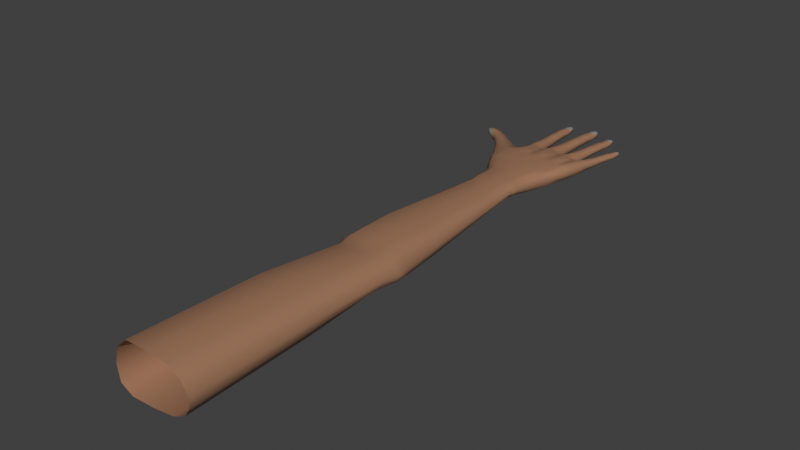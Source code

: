 # Source: hands-002.blend  (saved by Blender 3.0.42; exported with 4.5.12 LTS)
import bpy
from mathutils import Matrix  # noqa: F401  (used for matrix-valued properties, if any)

bpy.ops.wm.read_factory_settings(use_empty=True)
scene = bpy.context.scene
scene.name = 'Scene'

# ---- collections
col_collection = bpy.data.collections.new('Collection'); scene.collection.children.link(col_collection)

# ---- materials (node trees are filled in below, after node groups)
mat_skin = bpy.data.materials.new('skin')
mat_skin.use_transparent_shadow = False
mat_nail = bpy.data.materials.new('nail')
mat_nail.use_transparent_shadow = False

# ---- material node trees
mat_skin.use_nodes = True; mat_skin.node_tree.nodes.clear()
_N = mat_skin.node_tree.nodes; _L = mat_skin.node_tree.links
n0 = _N.new('ShaderNodeBsdfPrincipled'); n0.name = 'Principled BSDF'; n0.location = (10, 300)
n0.distribution = 'GGX'
n0.subsurface_method = 'RANDOM_WALK_SKIN'
n0.inputs[0].default_value = (0.3707, 0.189, 0.1081, 1.0)
n0.inputs[3].default_value = 1.45
n0.inputs[27].default_value = (0.0, 0.0, 0.0, 1.0)
n0.inputs[28].default_value = 1.0
n1 = _N.new('ShaderNodeOutputMaterial'); n1.name = 'Material Output'; n1.location = (300, 300)
_L.new(n0.outputs[0], n1.inputs[0])
n1.is_active_output = True
mat_nail.use_nodes = True; mat_nail.node_tree.nodes.clear()
_N = mat_nail.node_tree.nodes; _L = mat_nail.node_tree.links
n0 = _N.new('ShaderNodeBsdfPrincipled'); n0.name = 'Principled BSDF'; n0.location = (10, 300)
n0.distribution = 'GGX'
n0.subsurface_method = 'RANDOM_WALK_SKIN'
n0.inputs[0].default_value = (0.2738, 0.2738, 0.2738, 1.0)
n0.inputs[3].default_value = 1.45
n0.inputs[27].default_value = (0.0, 0.0, 0.0, 1.0)
n0.inputs[28].default_value = 1.0
n1 = _N.new('ShaderNodeOutputMaterial'); n1.name = 'Material Output'; n1.location = (300, 300)
_L.new(n0.outputs[0], n1.inputs[0])
n1.is_active_output = True

# ---- world
world_world = bpy.data.worlds.new('World'); scene.world = world_world
world_world.use_nodes = True; world_world.node_tree.nodes.clear()
_N = world_world.node_tree.nodes; _L = world_world.node_tree.links
n0 = _N.new('ShaderNodeOutputWorld'); n0.name = 'World Output'; n0.location = (300, 300)
n1 = _N.new('ShaderNodeBackground'); n1.name = 'Background'; n1.location = (10, 300)
n1.inputs[0].default_value = (0.05088, 0.05088, 0.05088, 1.0)
_L.new(n1.outputs[0], n0.inputs[0])
n0.is_active_output = True
world_world.color = (0.05088, 0.05088, 0.05088)
world_world.use_sun_shadow = False
world_world.sun_shadow_jitter_overblur = 0.0

# ---- meshes
me_plane = bpy.data.meshes.new('Plane')
me_plane.from_pydata([(0.3573, 0.6129, 0.003945), (0.3593, 0.6158, 0.004816), (0.3569, 0.6041, 0.004413), (0.3687, 0.6137, 0.004624), (0.3688, 0.604, 0.004413), (0.3628, 0.6026, 0.006527), (0.3632, 0.619, 0.00313), (0.3633, 0.6177, -0.0003795), (0.3634, 0.5872, -0.004379), (0.3636, 0.5626, -0.00452), (0.3651, 0.5163, -0.00711), (0.3634, 0.5771, -0.004927), (0.3628, 0.5906, 0.007451), (0.363, 0.5879, 0.00778), (0.3643, 0.5632, 0.00916), (0.3645, 0.5593, 0.00879), (0.3661, 0.5014, -0.01058), (0.3683, 0.4331, -0.01644), (0.3556, 0.5882, 0.003984), (0.3701, 0.5881, 0.003984), (0.3711, 0.5778, 0.004009), (0.3548, 0.5664, 0.004062), (0.355, 0.5634, 0.004122), (0.3723, 0.5606, 0.004068), (0.3551, 0.5443, 0.003796), (0.3736, 0.5442, 0.003796), (0.3774, 0.5151, 0.004229), (0.3542, 0.5025, 0.004404), (0.3786, 0.4998, 0.01118), (0.3669, 0.6163, 0.004816), (0.3633, 0.6176, 0.005181), (0.3663, 0.6031, 0.005738), (0.3591, 0.6031, 0.005738), (0.3629, 0.6067, 0.006288), (0.3632, 0.6189, 0.001503), (0.3633, 0.6123, -0.003116), (0.3629, 0.6001, -0.004887), (0.3643, 0.5449, -0.006317), (0.3631, 0.5855, 0.007638), (0.3636, 0.5767, 0.008106), (0.3641, 0.567, 0.008677), (0.3655, 0.5434, 0.009769), (0.3669, 0.5208, 0.01227), (0.3673, 0.5149, 0.01364), (0.3675, 0.5107, 0.01382), (0.368, 0.4997, 0.01408), (0.3691, 0.4753, 0.01692), (0.3701, 0.4578, 0.0183), (0.3692, 0.4308, 0.01706), (0.3662, 0.479, -0.01429), (0.3672, 0.459, -0.01552), (0.3551, 0.5779, 0.004009), (0.3721, 0.5663, 0.004062), (0.3723, 0.5633, 0.004122), (0.355, 0.5607, 0.004068), (0.3549, 0.5202, 0.004168), (0.376, 0.5208, 0.004168), (0.3548, 0.5156, 0.004229), (0.3547, 0.5126, 0.004176), (0.3784, 0.5111, 0.004189), (0.3583, 0.59, 0.00677), (0.3582, 0.5857, 0.006835), (0.3583, 0.5769, 0.007137), (0.3596, 0.5204, 0.009474), (0.3596, 0.5151, 0.01025), (0.3596, 0.5108, 0.01038), (0.3583, 0.5881, 0.006918), (0.3584, 0.5671, 0.007474), (0.3585, 0.5633, 0.007754), (0.3587, 0.5595, 0.007536), (0.3591, 0.5436, 0.007994), (0.3596, 0.5013, 0.01037), (0.3692, 0.5671, 0.007474), (0.3732, 0.5204, 0.009474), (0.3745, 0.5108, 0.01039), (0.3673, 0.59, 0.00677), (0.3675, 0.588, 0.006918), (0.3676, 0.5857, 0.006835), (0.3684, 0.5769, 0.007137), (0.3694, 0.5633, 0.007754), (0.3696, 0.5595, 0.007536), (0.3711, 0.5436, 0.007994), (0.374, 0.5151, 0.01025), (0.3758, 0.5161, -0.003687), (0.3809, 0.4783, -0.01078), (0.3713, 0.5453, -0.003387), (0.37, 0.563, -0.002207), (0.3693, 0.5775, -0.002424), (0.3687, 0.5877, -0.002088), (0.358, 0.5876, -0.002088), (0.3569, 0.5159, -0.003651), (0.3575, 0.5774, -0.002424), (0.3572, 0.5629, -0.002207), (0.3573, 0.5452, -0.003387), (0.3563, 0.5023, -0.005331), (0.3684, 0.5997, -0.002341), (0.3573, 0.5997, -0.002341), (0.3676, 0.6116, -0.001512), (0.3582, 0.6116, -0.001512), (0.3673, 0.6161, 0.0006263), (0.3584, 0.6161, 0.0006263), (0.3671, 0.6171, 0.002532), (0.3587, 0.6171, 0.002532), (0.3975, 0.6222, 0.004483), (0.3998, 0.6252, 0.004992), (0.3961, 0.6138, 0.004237), (0.4086, 0.6213, 0.004392), (0.4081, 0.6128, 0.003992), (0.4015, 0.6117, 0.006761), (0.4039, 0.628, 0.003176), (0.4038, 0.6267, -0.0006037), (0.4015, 0.5938, -0.004912), (0.3996, 0.5674, -0.005063), (0.397, 0.5173, -0.007853), (0.4005, 0.581, -0.005607), (0.4011, 0.5975, 0.007831), (0.401, 0.5946, 0.008185), (0.4004, 0.568, 0.009673), (0.4003, 0.5638, 0.009274), (0.3969, 0.5009, -0.01159), (0.3969, 0.4261, -0.01316), (0.3931, 0.5955, 0.004097), (0.4086, 0.5943, 0.004097), (0.4089, 0.5812, 0.004129), (0.3905, 0.5721, 0.004182), (0.3904, 0.569, 0.004246), (0.4088, 0.5647, 0.004187), (0.3885, 0.5446, 0.003948), (0.4088, 0.5432, 0.003948), (0.4097, 0.5159, 0.004362), (0.4176, 0.4981, 0.0119), (0.4071, 0.6243, 0.004992), (0.4038, 0.6265, 0.005386), (0.4055, 0.6118, 0.005868), (0.3974, 0.6124, 0.005868), (0.4034, 0.6223, 0.006211), (0.4039, 0.6279, 0.001424), (0.4035, 0.6208, -0.003552), (0.402, 0.6077, -0.005459), (0.3985, 0.5442, -0.00716), (0.4009, 0.5921, 0.008033), (0.4007, 0.5808, 0.008627), (0.4005, 0.5721, 0.009153), (0.3998, 0.5429, 0.01059), (0.3994, 0.522, 0.01302), (0.3992, 0.5156, 0.0145), (0.3991, 0.5111, 0.01479), (0.3989, 0.5, 0.0155), (0.3986, 0.4733, 0.01774), (0.3982, 0.4543, 0.01913), (0.3969, 0.426, 0.01779), (0.3957, 0.4775, -0.01526), (0.3952, 0.4558, -0.01285), (0.4638, 0.5636, 0.005144), (0.4676, 0.5624, 0.00616), (0.3915, 0.5826, 0.004129), (0.409, 0.5705, 0.004182), (0.409, 0.5675, 0.004246), (0.3902, 0.5661, 0.004187), (0.3871, 0.5225, 0.004296), (0.4091, 0.5221, 0.004296), (0.3861, 0.5172, 0.004362), (0.3848, 0.5106, 0.004287), (0.4106, 0.5098, 0.004305), (0.3962, 0.5973, 0.007097), (0.3957, 0.5926, 0.007167), (0.3949, 0.5815, 0.007552), (0.3916, 0.523, 0.01001), (0.391, 0.5164, 0.01085), (0.3907, 0.5118, 0.01109), (0.396, 0.5952, 0.007256), (0.3943, 0.5727, 0.007856), (0.3942, 0.5686, 0.008158), (0.3941, 0.5645, 0.007924), (0.3928, 0.5436, 0.008581), (0.3863, 0.4992, 0.01193), (0.406, 0.5718, 0.007856), (0.4062, 0.522, 0.01001), (0.4066, 0.5107, 0.01109), (0.4059, 0.5966, 0.007097), (0.4059, 0.5945, 0.007256), (0.4058, 0.5919, 0.007167), (0.406, 0.5807, 0.007552), (0.4059, 0.5677, 0.008158), (0.4058, 0.5637, 0.007924), (0.4059, 0.5427, 0.008581), (0.4064, 0.5154, 0.01085), (0.4101, 0.4988, 0.01223), (0.4079, 0.516, -0.004049), (0.4106, 0.4772, -0.008994), (0.4062, 0.5441, -0.003902), (0.4065, 0.5674, -0.002571), (0.4069, 0.581, -0.00287), (0.4072, 0.594, -0.002444), (0.3957, 0.5947, -0.002444), (0.388, 0.5173, -0.004091), (0.394, 0.5819, -0.00287), (0.3927, 0.5682, -0.002571), (0.3909, 0.5451, -0.003902), (0.4078, 0.6069, -0.002716), (0.396, 0.6078, -0.002716), (0.408, 0.6198, -0.001824), (0.3979, 0.6205, -0.001824), (0.4085, 0.6232, 0.0004797), (0.3983, 0.6244, 0.0004797), (0.4081, 0.6238, 0.002532), (0.3984, 0.6254, 0.002532), (0.4339, 0.6077, 0.004956), (0.4355, 0.6106, 0.00476), (0.4333, 0.6028, 0.00514), (0.4436, 0.6059, 0.004286), (0.4427, 0.6011, 0.004484), (0.4377, 0.6008, 0.006461), (0.4399, 0.6128, 0.003115), (0.4398, 0.6116, -0.0003087), (0.4361, 0.582, -0.004211), (0.4331, 0.5582, -0.004349), (0.4281, 0.5133, -0.006876), (0.4347, 0.5718, -0.004778), (0.4359, 0.5854, 0.007331), (0.4357, 0.5827, 0.007652), (0.4339, 0.5587, 0.008998), (0.4335, 0.5548, 0.008637), (0.4272, 0.4984, -0.01009), (0.4205, 0.4225, -0.008814), (0.4285, 0.5839, 0.003949), (0.4427, 0.5821, 0.003949), (0.4424, 0.5717, 0.003974), (0.425, 0.5628, 0.004025), (0.4247, 0.56, 0.004082), (0.4414, 0.5552, 0.00403), (0.422, 0.5396, 0.003779), (0.4406, 0.5373, 0.003779), (0.4396, 0.5113, 0.004188), (0.4437, 0.4954, 0.01073), (0.4429, 0.6093, 0.00476), (0.4398, 0.6114, 0.005117), (0.441, 0.6004, 0.005713), (0.4352, 0.6014, 0.005713), (0.4391, 0.6094, 0.00565), (0.4399, 0.6127, 0.001528), (0.4392, 0.6063, -0.002979), (0.4372, 0.5946, -0.004706), (0.431, 0.539, -0.005982), (0.4355, 0.5804, 0.007514), (0.4348, 0.5717, 0.007997), (0.4341, 0.5624, 0.008527), (0.4321, 0.5376, 0.009586), (0.4305, 0.5174, 0.01203), (0.43, 0.5117, 0.01337), (0.4297, 0.5076, 0.01362), (0.429, 0.4977, 0.01388), (0.4279, 0.473, 0.01666), (0.426, 0.4559, 0.01804), (0.4213, 0.4287, 0.01682), (0.4254, 0.477, -0.01217), (0.4218, 0.4574, -0.01081), (0.4626, 0.564, 0.001919), (0.4716, 0.5618, 0.004892), (0.4266, 0.5723, 0.003974), (0.4419, 0.5607, 0.004025), (0.4417, 0.5579, 0.004082), (0.4244, 0.5574, 0.00403), (0.4195, 0.5174, 0.004128), (0.44, 0.5151, 0.004128), (0.4187, 0.5135, 0.004188), (0.4179, 0.5088, 0.004135), (0.4396, 0.507, 0.004135), (0.4314, 0.5853, 0.006666), (0.4308, 0.5812, 0.00673), (0.4296, 0.5719, 0.007043), (0.4235, 0.5187, 0.009304), (0.4226, 0.5127, 0.01006), (0.4221, 0.5086, 0.01027), (0.4312, 0.5834, 0.006811), (0.4285, 0.5632, 0.007353), (0.4282, 0.5594, 0.007626), (0.4279, 0.5558, 0.007414), (0.4258, 0.5385, 0.007843), (0.4392, 0.5619, 0.007353), (0.4367, 0.5172, 0.009304), (0.4365, 0.507, 0.01027), (0.4402, 0.5843, 0.006666), (0.4401, 0.5824, 0.006811), (0.44, 0.5801, 0.00673), (0.4396, 0.5716, 0.007043), (0.4389, 0.5582, 0.007626), (0.4386, 0.5545, 0.007414), (0.4376, 0.5371, 0.007843), (0.4365, 0.5112, 0.01006), (0.4374, 0.4962, 0.01145), (0.4394, 0.5101, -0.003326), (0.4363, 0.4765, -0.007545), (0.438, 0.5386, -0.003133), (0.4394, 0.5578, -0.002092), (0.4405, 0.5717, -0.002324), (0.4413, 0.5819, -0.001976), (0.4308, 0.583, -0.001976), (0.4204, 0.5141, -0.003578), (0.4289, 0.5721, -0.002324), (0.4268, 0.5592, -0.002092), (0.4242, 0.54, -0.003133), (0.4426, 0.5936, -0.002222), (0.4317, 0.5949, -0.002222), (0.443, 0.6052, -0.001414), (0.4344, 0.6062, -0.001414), (0.4431, 0.6096, 0.0006726), (0.4353, 0.6106, 0.0006726), (0.4432, 0.6105, 0.002531), (0.4356, 0.6114, 0.002531), (0.4685, 0.5759, 0.00471), (0.4671, 0.5737, 0.005079), (0.4739, 0.5747, 0.004712), (0.474, 0.5718, 0.004706), (0.4694, 0.5691, 0.006048), (0.4718, 0.5774, 0.0025), (0.4716, 0.5765, 0.0001726), (0.4655, 0.5527, -0.003344), (0.4614, 0.5359, -0.003184), (0.4534, 0.5061, -0.005282), (0.4638, 0.5453, -0.003656), (0.4659, 0.5559, 0.00667), (0.4653, 0.5533, 0.006967), (0.4621, 0.5362, 0.007897), (0.4613, 0.5327, 0.007604), (0.4509, 0.4938, -0.008091), (0.4356, 0.423, -0.00954), (0.4598, 0.5551, 0.003748), (0.4711, 0.552, 0.003748), (0.4699, 0.5443, 0.003739), (0.4557, 0.5408, 0.003768), (0.4552, 0.5383, 0.003816), (0.4675, 0.5326, 0.003772), (0.4508, 0.5245, 0.00365), (0.4656, 0.5206, 0.00365), (0.4628, 0.5031, 0.003903), (0.4616, 0.4922, 0.003808), (0.4715, 0.5765, 0.004677), (0.4726, 0.5688, 0.005399), (0.4663, 0.5704, 0.005399), (0.4707, 0.5733, 0.005561), (0.4708, 0.5731, -0.001856), (0.4678, 0.5628, -0.003479), (0.458, 0.5229, -0.004786), (0.4647, 0.551, 0.006865), (0.4639, 0.5451, 0.007154), (0.4628, 0.5397, 0.007499), (0.4588, 0.5218, 0.008696), (0.4562, 0.5108, 0.01015), (0.4547, 0.5049, 0.01153), (0.4536, 0.4998, 0.01208), (0.4524, 0.4943, 0.01243), (0.4488, 0.4713, 0.0149), (0.4445, 0.4562, 0.01625), (0.4371, 0.4291, 0.01428), (0.4481, 0.4757, -0.009124), (0.4442, 0.4581, -0.009164), (0.473, 0.5616, 0.001777), (0.4577, 0.5477, 0.003739), (0.4686, 0.537, 0.003768), (0.4681, 0.5347, 0.003816), (0.4546, 0.5361, 0.003772), (0.4464, 0.5105, 0.003853), (0.4634, 0.5068, 0.003854), (0.4457, 0.5075, 0.003903), (0.4447, 0.5049, 0.00386), (0.4626, 0.5007, 0.00386), (0.4623, 0.5559, 0.00611), (0.4613, 0.5526, 0.006165), (0.4599, 0.5464, 0.006337), (0.4503, 0.5111, 0.008151), (0.4488, 0.5068, 0.00878), (0.4477, 0.5032, 0.009038), (0.4618, 0.5544, 0.006236), (0.4585, 0.5405, 0.006531), (0.4578, 0.5375, 0.006758), (0.4571, 0.5345, 0.006582), (0.4538, 0.5232, 0.007169), (0.4666, 0.5383, 0.006531), (0.4609, 0.5085, 0.008151), (0.4593, 0.4996, 0.0091), (0.4695, 0.5541, 0.00611), (0.4691, 0.5525, 0.006236), (0.4688, 0.5506, 0.006165), (0.4678, 0.5443, 0.006337), (0.466, 0.5353, 0.006758), (0.4653, 0.5323, 0.006582), (0.4632, 0.5208, 0.007169), (0.46, 0.504, 0.00878), (0.4583, 0.4928, 0.009928), (0.46, 0.5043, -0.00248), (0.4583, 0.4931, -0.003873), (0.4636, 0.5218, -0.00231), (0.4663, 0.5349, -0.00131), (0.4685, 0.5444, -0.001578), (0.47, 0.552, -0.001401), (0.4615, 0.5541, -0.001401), (0.4453, 0.5082, -0.002654), (0.4594, 0.5468, -0.001578), (0.4567, 0.5375, -0.00131), (0.4526, 0.5245, -0.00231), (0.4719, 0.5615, -0.001416), (0.4636, 0.5636, -0.001416), (0.4731, 0.5718, -0.0005713), (0.4674, 0.5738, -0.0006216), (0.474, 0.5754, 0.002531), (0.4687, 0.5767, 0.002531), (0.2642, 0.5351, -0.01095), (0.2587, 0.5359, -0.007911), (0.2719, 0.5293, -0.01011), (0.2635, 0.5347, 0.00273), (0.2722, 0.5292, 0.002581), (0.2724, 0.5246, -0.004059), (0.2582, 0.5399, -0.00355), (0.2612, 0.5435, -0.003491), (0.2916, 0.5322, -0.00315), (0.313, 0.5162, -0.002994), (0.3408, 0.4965, -0.001117), (0.3029, 0.5251, -0.003177), (0.3277, 0.5055, -0.002083), (0.2811, 0.5192, -0.004027), (0.2838, 0.5161, -0.003754), (0.2994, 0.4969, -0.002139), (0.3022, 0.4932, -0.001895), (0.311, 0.4792, -0.0004594), (0.35, 0.4951, -0.0002227), (0.2865, 0.523, -0.01249), (0.2775, 0.532, -0.0124), (0.2865, 0.5229, 0.004787), (0.2963, 0.5159, 0.006114), (0.3037, 0.5081, -0.01326), (0.3057, 0.506, -0.01315), (0.3083, 0.5034, 0.007446), (0.319, 0.491, -0.01253), (0.3307, 0.477, -0.01208), (0.3307, 0.4769, 0.01133), (0.3363, 0.4707, 0.01274), (0.3481, 0.462, -0.01332), (0.3432, 0.4654, 0.01409), (0.2587, 0.5359, 0.0007545), (0.2571, 0.5363, -0.003457), (0.2725, 0.5258, 0.0008256), (0.2739, 0.5257, -0.009154), (0.264, 0.5302, -0.003725), (0.2588, 0.5413, -0.003546), (0.2693, 0.5448, -0.003604), (0.2834, 0.5393, -0.003619), (0.2856, 0.5141, -0.003631), (0.2913, 0.5078, -0.003007), (0.2968, 0.5008, -0.002416), (0.321, 0.4618, 0.0008188), (0.3264, 0.4515, 0.001475), (0.3306, 0.4402, 0.001875), (0.3366, 0.429, 0.002034), (0.2671, 0.5382, -0.01134), (0.2963, 0.516, -0.01309), (0.3034, 0.5084, 0.007175), (0.3058, 0.5059, 0.007416), (0.3078, 0.5039, -0.01312), (0.3191, 0.491, 0.009356), (0.3399, 0.4677, -0.01396), (0.2824, 0.5196, -0.009421), (0.2861, 0.5158, -0.009564), (0.2923, 0.5097, -0.009487), (0.3232, 0.4657, -0.007793), (0.329, 0.4562, -0.008808), (0.3338, 0.4449, -0.01052), (0.2843, 0.5177, -0.009457), (0.2981, 0.5027, -0.009332), (0.3009, 0.4991, -0.009132), (0.3037, 0.4957, -0.008944), (0.3128, 0.482, -0.008019), (0.3407, 0.4333, -0.01157), (0.2981, 0.5027, 0.003932), (0.3232, 0.4656, 0.007952), (0.3348, 0.445, 0.01008), (0.2825, 0.5196, 0.001445), (0.2843, 0.5177, 0.001748), (0.2862, 0.5158, 0.001982), (0.2923, 0.5097, 0.003009), (0.3009, 0.499, 0.004214), (0.3037, 0.4957, 0.004401), (0.3129, 0.482, 0.006186), (0.329, 0.4562, 0.009141), (0.3411, 0.4318, 0.01056), (0.3494, 0.4906, 0.008427), (0.3391, 0.4894, 0.008081), (0.3258, 0.5017, 0.006059), (0.3112, 0.5138, 0.004594), (0.3007, 0.5228, 0.003786), (0.2901, 0.5297, 0.003062), (0.2902, 0.5297, -0.009704), (0.3446, 0.4874, -0.009875), (0.3534, 0.4935, 0.008147), (0.3008, 0.5228, -0.01033), (0.3113, 0.5137, -0.0106), (0.3258, 0.5017, -0.01011), (0.3388, 0.4912, -0.009717), (0.3526, 0.4831, -0.009427), (0.2811, 0.5365, 0.002279), (0.2813, 0.5358, -0.01008), (0.2687, 0.542, 0.002034), (0.2687, 0.542, -0.009428), (0.2623, 0.5412, 0.001711), (0.2623, 0.5412, -0.009268), (0.2598, 0.5393, 0.0009764), (0.2599, 0.5393, -0.00833), (0.4584, 0.4708, 0.00404), (0.4555, 0.4535, 0.004058), (0.4452, 0.4259, 0.00406), (0.4342, 0.3946, 0.00406), (0.4317, 0.3655, 0.005517), (0.3437, 0.4155, 0.002034), (0.3608, 0.3655, 0.002034), (0.3551, 0.4616, 0.01537), (0.3838, 0.4743, 0.01436), (0.3841, 0.456, 0.01575), (0.4132, 0.4731, 0.01423), (0.4124, 0.4551, 0.01562), (0.4383, 0.4725, 0.01281), (0.4349, 0.4566, 0.01418), (0.3773, 0.4748, 0.01523), (0.3905, 0.4738, 0.01684), (0.4066, 0.4732, 0.01677), (0.4199, 0.4731, 0.01627), (0.4337, 0.4729, 0.01549), (0.4428, 0.472, 0.01469), (0.4561, 0.4706, 0.01238), (0.4531, 0.4538, 0.01214), (0.3592, 0.4753, 0.01534), (0.3525, 0.4625, 0.01547), (0.3499, 0.4352, 0.01375), (0.3835, 0.4285, 0.01729), (0.4103, 0.4267, 0.01716), (0.4301, 0.4293, 0.01572), (0.4434, 0.4274, 0.01214), (0.3495, 0.4154, 0.01082), (0.3586, 0.3923, 0.002034), (0.372, 0.3979, 0.0164), (0.3959, 0.3956, 0.01714), (0.4192, 0.3964, 0.01617), (0.4325, 0.3964, 0.01252), (0.4274, 0.3655, 0.01204), (0.3745, 0.3655, 0.01676), (0.3617, 0.3933, 0.0108), (0.3638, 0.3655, 0.01082), (0.3965, 0.3655, 0.01714), (0.4159, 0.3655, 0.01617), (0.4554, 0.4723, -0.004027), (0.4511, 0.4546, -0.003366), (0.4329, 0.4586, -0.008302), (0.3813, 0.5092, 0.00424), (0.4097, 0.4566, -0.009381), (0.3812, 0.4574, -0.01663), (0.4426, 0.4245, -0.005713), (0.3721, 0.3928, -0.01322), (0.3964, 0.3933, -0.009424), (0.4148, 0.3929, -0.01111), (0.4281, 0.3935, -0.008493), (0.4334, 0.3939, -0.004257), (0.3746, 0.3655, -0.009469), (0.3966, 0.3655, -0.007968), (0.4158, 0.3655, -0.005718), (0.4259, 0.3655, -0.003664), (0.4302, 0.3655, 0.0001769), (0.3631, 0.3924, -0.007117), (0.3634, 0.3655, -0.006064), (0.3679, 0.414, -0.0144), (0.3499, 0.416, -0.01051), (0.4316, 0.3592, 0.005565), (0.361, 0.3534, 0.001985), (0.4273, 0.3589, 0.01227), (0.3746, 0.3545, 0.01712), (0.3639, 0.3537, 0.01102), (0.3965, 0.3563, 0.0175), (0.4158, 0.3579, 0.01651), (0.3746, 0.3546, -0.009834), (0.3966, 0.3564, -0.008292), (0.4157, 0.3579, -0.006422), (0.4259, 0.3588, -0.003572), (0.4301, 0.3591, 0.0005164), (0.3636, 0.3536, -0.006336), (0.4297, 0.3502, 0.005513), (0.3631, 0.3395, 0.002038), (0.4256, 0.3498, 0.01202), (0.3759, 0.3421, 0.01673), (0.3659, 0.3397, 0.01081), (0.3966, 0.3457, 0.01714), (0.4148, 0.3488, 0.01614), (0.376, 0.3421, -0.009435), (0.3967, 0.3452, -0.008053), (0.4147, 0.3488, -0.005693), (0.4243, 0.3497, -0.003086), (0.4282, 0.3501, 0.001139), (0.3656, 0.3397, -0.006039), (0.4327, 0.3799, 0.004763), (0.3615, 0.3791, 0.002054), (0.4281, 0.3803, 0.01213), (0.3644, 0.3793, 0.0107), (0.3962, 0.3801, 0.01691), (0.4161, 0.3803, 0.01595), (0.3743, 0.3797, 0.01641), (0.4314, 0.3797, -0.002109), (0.4265, 0.3796, -0.006276), (0.4149, 0.3794, -0.008846), (0.3968, 0.3795, -0.008498), (0.3744, 0.3795, -0.0111), (0.3648, 0.3794, -0.006427), (0.4335, 0.3097, 0.004895), (0.3583, 0.3026, 0.0009257), (0.4289, 0.3093, 0.01233), (0.3728, 0.304, 0.01771), (0.3614, 0.3029, 0.01094), (0.3961, 0.3062, 0.01813), (0.4167, 0.3081, 0.01703), (0.3729, 0.304, -0.01218), (0.3963, 0.3062, -0.01047), (0.4166, 0.3081, -0.007906), (0.4274, 0.3091, -0.004929), (0.4319, 0.3095, -0.0001012), (0.3611, 0.3029, -0.008301), (0.443, 0.1668, 0.0001851), (0.3424, 0.1668, -0.006642), (0.4368, 0.1668, 0.01297), (0.3618, 0.1668, 0.02223), (0.3466, 0.1668, 0.01059), (0.393, 0.1668, 0.02295), (0.4205, 0.1668, 0.02106), (0.3619, 0.1668, -0.02918), (0.3932, 0.1668, -0.02624), (0.4204, 0.1668, -0.02183), (0.4348, 0.1668, -0.01671), (0.4408, 0.1668, -0.008408), (0.3461, 0.1668, -0.02251), (0.4503, 0.1023, 0.0001132), (0.3427, 0.09343, -0.005951), (0.4391, 0.1009, 0.01799), (0.362, 0.09343, 0.02101), (0.3469, 0.09343, 0.01014), (0.393, 0.09343, 0.02169), (0.4176, 0.09653, 0.02379), (0.3621, 0.09343, -0.027), (0.3932, 0.09343, -0.02425), (0.4179, 0.09608, -0.02382), (0.4353, 0.09957, -0.02196), (0.4458, 0.1016, -0.01221), (0.3464, 0.09343, -0.02077), (0.4547, 0.07824, 0.0009558), (0.3468, 0.07824, -0.004345), (0.4402, 0.07824, 0.01745), (0.3648, 0.07824, 0.01807), (0.3507, 0.07824, 0.009031), (0.3938, 0.07824, 0.01863), (0.4149, 0.07824, 0.02235), (0.3649, 0.07824, -0.02185), (0.394, 0.07824, -0.01956), (0.415, 0.07824, -0.02136), (0.435, 0.07824, -0.01988), (0.4488, 0.07824, -0.01059), (0.3502, 0.07824, -0.01667), (0.4498, 0.05177, 0.002872), (0.3468, 0.06109, -0.003378), (0.4384, 0.05353, 0.01779), (0.3648, 0.06109, 0.0202), (0.3507, 0.06109, 0.01069), (0.3938, 0.06109, 0.02079), (0.4175, 0.05804, 0.0225), (0.3649, 0.06109, -0.02179), (0.394, 0.06109, -0.01939), (0.417, 0.05775, -0.01905), (0.4348, 0.05397, -0.01682), (0.4456, 0.05217, -0.007825), (0.3502, 0.06109, -0.01634), (0.4503, -0.06394, 0.003434), (0.3403, -0.06394, -0.005002), (0.4425, -0.06394, 0.02025), (0.3606, -0.06394, 0.03217), (0.3447, -0.06394, 0.01718), (0.3935, -0.06394, 0.03311), (0.4231, -0.06394, 0.03067), (0.3608, -0.06394, -0.03444), (0.3937, -0.06394, -0.03361), (0.4229, -0.06394, -0.02997), (0.4396, -0.06394, -0.02121), (0.4474, -0.06394, -0.00874), (0.3442, -0.06394, -0.02544), (0.4554, -0.2567, 0.004086), (0.3354, -0.2567, -0.005424), (0.4451, -0.2567, 0.02223), (0.3576, -0.2567, 0.03529), (0.3402, -0.2567, 0.01887), (0.3933, -0.2567, 0.03632), (0.4247, -0.2567, 0.03364), (0.3577, -0.2567, -0.03755), (0.3935, -0.2567, -0.03621), (0.4265, -0.2567, -0.03132), (0.4459, -0.2567, -0.02198), (0.4539, -0.2567, -0.008753), (0.3396, -0.2567, -0.0278), (0.4742, 0.5712, 0.00153), (0.4661, 0.5732, 0.002332), (0.4368, 0.5931, 0.007013), (0.444, 0.6035, 0.002257), (0.4416, 0.5932, 0.00516), (0.4323, 0.6028, 0.001651), (0.4437, 0.5934, 0.001883), (0.4306, 0.5948, 0.002426), (0.4325, 0.5942, 0.005124), (0.4013, 0.6049, 0.007236), (0.4094, 0.6179, 0.002218), (0.4057, 0.6052, 0.006688), (0.3958, 0.6188, 0.002259), (0.4091, 0.6062, 0.001738), (0.3628, 0.5969, 0.006878), (0.3969, 0.6058, 0.006689), (0.3944, 0.6069, 0.00301), (0.3693, 0.6091, 0.00245), (0.3583, 0.5977, 0.00586), (0.3563, 0.6076, 0.001573), (0.3556, 0.5987, 0.002278), (0.3672, 0.5978, 0.005866), (0.3698, 0.5989, 0.00236), (0.3632, 0.6146, 0.005601), (0.3591, 0.6099, 0.005222), (0.3669, 0.6101, 0.005391), (0.402, 0.6157, 0.006732), (0.3989, 0.6187, 0.005829), (0.4067, 0.6182, 0.005745), (0.4382, 0.6033, 0.006192), (0.4354, 0.6061, 0.005735), (0.4415, 0.605, 0.005403), (0.2767, 0.5323, 0.004635), (0.2663, 0.5367, 0.003495), (0.4413, 0.503, -0.003183), (0.4421, 0.5037, 0.004093), (0.4135, 0.5043, -0.005003), (0.4142, 0.5056, 0.005245), (0.3814, 0.5055, -0.005727)], [(514, 438), (47, 514), (28, 71)], [(723, 33, 722), (33, 5, 31), (3, 724, 4), (33, 32, 5), (723, 0, 2), (32, 33, 723), (31, 4, 724), (96, 719, 718), (720, 19, 721), (98, 718, 100), (2, 0, 718), (717, 18, 60), (717, 719, 18), (724, 3, 29), (60, 18, 66), (61, 66, 18), (75, 76, 19), (76, 77, 19), (18, 51, 62, 61), (78, 77, 38, 39), (67, 62, 51, 21), (78, 72, 52, 20), (79, 53, 52, 72), (68, 67, 21, 22), (69, 68, 22, 54), (80, 23, 53, 79), (70, 69, 54, 24), (24, 54, 92, 93), (93, 92, 9, 37), (23, 25, 85, 86), (63, 70, 24, 55), (73, 56, 25, 81), (82, 26, 56, 73), (64, 63, 55, 57), (65, 64, 57, 58), (82, 43, 44, 74), (65, 58, 27, 71), (20, 87, 88, 19), (182, 123, 122, 181), (92, 21, 51, 91), (127, 158, 197, 198), (90, 55, 24, 93), (94, 27, 58, 90), (83, 26, 59), (85, 25, 56, 83), (81, 80, 15, 41), (15, 69, 70, 41), (86, 53, 23), (87, 20, 52, 86), (91, 89, 8, 11), (62, 39, 38, 61), (44, 65, 71, 45), (44, 43, 64, 65), (43, 42, 63, 64), (42, 41, 70, 63), (9, 86, 85, 37), (15, 14, 68, 69), (14, 40, 67, 68), (40, 39, 62, 67), (91, 51, 18, 89), (38, 13, 66, 61), (12, 60, 66, 13), (45, 28, 74, 44), (26, 82, 74, 59), (43, 82, 73, 42), (42, 73, 81, 41), (15, 80, 79, 14), (14, 79, 72, 40), (39, 40, 72, 78), (8, 88, 87, 11), (13, 38, 77, 76), (12, 13, 76, 75), (11, 87, 86, 9), (53, 86, 52), (78, 20, 19, 77), (37, 85, 83, 10), (26, 83, 56), (16, 737, 84), (16, 94, 90), (58, 57, 90), (55, 90, 57), (10, 90, 93, 37), (22, 92, 54), (21, 92, 22), (9, 92, 91, 11), (713, 720, 31), (713, 32, 717), (716, 4, 721), (716, 95, 97), (101, 3, 716), (3, 101, 29), (36, 95, 88, 8), (35, 97, 95, 36), (7, 99, 97, 35), (34, 101, 99, 7), (34, 6, 101), (29, 101, 6, 30), (1, 30, 6, 102), (34, 102, 6), (34, 7, 100, 102), (7, 35, 98, 100), (35, 36, 96, 98), (36, 8, 89, 96), (719, 2, 718), (4, 716, 3), (718, 98, 96), (718, 0, 100), (102, 100, 0), (0, 1, 102), (105, 134, 726), (103, 726, 104), (725, 108, 133), (133, 107, 727), (725, 134, 108), (726, 725, 135), (0, 723, 1), (199, 709, 712), (710, 122, 712), (107, 709, 106), (202, 711, 204), (714, 121, 164), (714, 715, 121), (727, 106, 131), (135, 727, 131), (164, 121, 170), (165, 170, 121), (179, 180, 122), (180, 181, 122), (121, 155, 166, 165), (182, 181, 140, 141), (171, 166, 155, 124), (182, 176, 156, 123), (183, 157, 156, 176), (172, 171, 124, 125), (173, 172, 125, 158), (184, 126, 157, 183), (173, 158, 127, 174), (197, 112, 139, 198), (126, 128, 190, 191), (167, 174, 127, 159), (177, 160, 128, 185), (186, 129, 160, 177), (168, 167, 159, 161), (169, 168, 161, 162), (186, 145, 146, 178), (187, 130, 736), (175, 551, 28), (123, 192, 193, 122), (285, 227, 226, 284), (197, 124, 155, 196), (231, 262, 300, 301), (195, 159, 127, 198), (188, 129, 163), (190, 128, 160, 188), (185, 184, 118, 143), (118, 173, 174, 143), (191, 157, 126), (192, 123, 156, 191), (196, 194, 111, 114), (166, 141, 140, 165), (339, 311, 700), (146, 169, 175, 147), (146, 145, 168, 169), (145, 144, 167, 168), (144, 143, 174, 167), (112, 191, 190, 139), (118, 117, 172, 173), (117, 142, 171, 172), (142, 141, 166, 171), (196, 155, 121, 194), (140, 116, 170, 165), (115, 164, 170, 116), (147, 187, 178, 146), (129, 186, 178, 163), (145, 186, 177, 144), (144, 177, 185, 143), (118, 184, 183, 117), (117, 183, 176, 142), (141, 142, 176, 182), (111, 193, 192, 114), (116, 140, 181, 180), (115, 116, 180, 179), (314, 339, 154), (114, 192, 191, 112), (157, 191, 156), (81, 25, 23, 80), (139, 190, 188, 113), (129, 188, 160), (119, 735, 189), (119, 84, 737), (162, 161, 195), (159, 195, 161), (113, 195, 198, 139), (125, 197, 158), (124, 197, 125), (112, 197, 196, 114), (321, 154, 153, 367), (708, 710, 133), (708, 134, 714), (18, 719, 89), (709, 107, 712), (105, 103, 711), (709, 199, 201), (200, 715, 711), (205, 106, 709), (106, 205, 131), (138, 199, 193, 111), (137, 201, 199, 138), (110, 203, 201, 137), (136, 205, 203, 110), (136, 109, 205), (131, 205, 109, 132), (104, 132, 109, 206), (136, 206, 109), (136, 110, 204, 206), (110, 137, 202, 204), (137, 138, 200, 202), (138, 111, 194, 200), (715, 105, 711), (711, 202, 200), (206, 204, 711), (103, 104, 206), (239, 730, 235), (728, 212, 237), (207, 729, 208), (728, 238, 212), (729, 728, 239), (237, 211, 730), (297, 225, 706), (703, 226, 705), (209, 207, 704), (211, 702, 210), (707, 225, 268), (707, 209, 706), (730, 210, 235), (268, 225, 274), (269, 274, 225), (282, 283, 226), (283, 284, 226), (225, 259, 270, 269), (285, 284, 244, 245), (275, 270, 259, 228), (285, 279, 260, 227), (286, 261, 260, 279), (276, 275, 228, 229), (277, 276, 229, 262), (287, 230, 261, 286), (277, 262, 231, 278), (300, 216, 243, 301), (230, 232, 293, 294), (271, 278, 231, 263), (280, 264, 232, 288), (289, 233, 264, 280), (272, 271, 263, 265), (273, 272, 265, 266), (289, 249, 250, 281), (290, 234, 734), (314, 154, 338), (227, 295, 296, 226), (384, 329, 328, 383), (300, 228, 259, 299), (333, 361, 399, 400), (298, 263, 231, 301), (291, 233, 267), (293, 232, 264, 291), (288, 287, 222, 247), (222, 277, 278, 247), (294, 261, 230), (295, 227, 260, 294), (299, 297, 215, 218), (270, 245, 244, 269), (327, 153, 257), (250, 273, 130, 251), (250, 249, 272, 273), (249, 248, 271, 272), (248, 247, 278, 271), (216, 294, 293, 243), (222, 221, 276, 277), (221, 246, 275, 276), (246, 245, 270, 275), (299, 259, 225, 297), (244, 220, 274, 269), (219, 268, 274, 220), (251, 290, 281, 250), (233, 289, 281, 267), (249, 289, 280, 248), (248, 280, 288, 247), (222, 287, 286, 221), (221, 286, 279, 246), (245, 246, 279, 285), (215, 296, 295, 218), (220, 244, 284, 283), (219, 220, 283, 282), (396, 257, 402), (218, 295, 294, 216), (261, 294, 260), (185, 128, 126, 184), (243, 293, 291, 217), (233, 291, 264), (223, 733, 292), (223, 189, 735), (266, 265, 298), (263, 298, 265), (217, 298, 301, 243), (229, 300, 262), (228, 300, 229), (216, 300, 299, 218), (321, 381, 258, 154), (701, 703, 237), (701, 238, 707), (703, 705, 211), (702, 211, 705), (702, 302, 304), (308, 210, 702), (210, 308, 235), (242, 302, 296, 215), (241, 304, 302, 242), (214, 306, 304, 241), (240, 308, 306, 214), (240, 213, 308), (235, 308, 213, 236), (208, 236, 213, 309), (240, 309, 213), (240, 214, 307, 309), (214, 241, 305, 307), (241, 242, 303, 305), (242, 215, 297, 303), (706, 209, 704), (302, 702, 705), (704, 305, 303), (704, 207, 307), (309, 307, 207), (207, 208, 309), (310, 340, 337), (340, 314, 338), (310, 311, 340), (340, 339, 314), (311, 339, 340), (340, 338, 313), (153, 327, 367), (337, 340, 312), (367, 327, 373), (368, 373, 327), (381, 382, 328), (382, 383, 328), (327, 358, 369, 368), (384, 383, 344, 345), (374, 369, 358, 330), (384, 378, 359, 329), (385, 360, 359, 378), (375, 374, 330, 331), (376, 375, 331, 361), (386, 332, 360, 385), (376, 361, 333, 377), (399, 318, 343, 400), (332, 334, 392, 393), (370, 377, 333, 362), (379, 363, 334, 387), (388, 335, 363, 379), (371, 370, 362, 364), (372, 371, 364, 365), (388, 349, 350, 380), (389, 336, 366, 380), (381, 328, 258), (329, 394, 395, 328), (399, 330, 358, 398), (397, 362, 333, 400), (390, 366, 336, 391), (390, 335, 366), (392, 334, 363, 390), (387, 386, 324, 347), (324, 376, 377, 347), (393, 360, 332), (394, 329, 359, 393), (398, 396, 317, 320), (369, 345, 344, 368), (350, 372, 234, 351), (350, 349, 371, 372), (349, 348, 370, 371), (348, 347, 377, 370), (318, 393, 392, 343), (324, 323, 375, 376), (323, 346, 374, 375), (346, 345, 369, 374), (398, 358, 327, 396), (344, 322, 373, 368), (321, 367, 373, 322), (351, 389, 380, 350), (335, 388, 380, 366), (349, 388, 379, 348), (348, 379, 387, 347), (324, 386, 385, 323), (323, 385, 378, 346), (345, 346, 378, 384), (317, 395, 394, 320), (322, 344, 383, 382), (321, 322, 382, 381), (312, 340, 313), (320, 394, 393, 318), (360, 393, 359), (699, 313, 258, 357), (343, 392, 390, 319), (335, 390, 363), (390, 391, 325), (325, 292, 733), (365, 364, 397), (362, 397, 364), (319, 397, 400, 343), (331, 399, 361), (330, 399, 331), (318, 399, 398, 320), (338, 258, 313), (154, 258, 338), (154, 339, 153), (699, 357, 401, 403), (257, 700, 402), (258, 328, 357), (405, 312, 699), (342, 401, 395, 317), (341, 403, 401, 342), (316, 405, 403), (315, 405, 316), (312, 405, 315, 337), (310, 337, 315, 406), (315, 316, 406), (316, 341, 404), (341, 342, 402, 404), (342, 317, 396, 402), (404, 700, 406), (404, 402, 700), (407, 443, 408), (408, 443, 440), (443, 412, 441), (410, 443, 441), (443, 442, 412), (443, 407, 442), (409, 442, 407), (410, 441, 411), (476, 428, 441), (441, 428, 411), (412, 420, 441), (412, 442, 420), (442, 426, 461), (442, 409, 427), (443, 410, 439), (440, 443, 439), (461, 426, 467), (462, 467, 426), (476, 477, 428), (477, 478, 428), (426, 455, 463, 462), (479, 478, 447, 448), (468, 463, 455, 430), (479, 473, 456, 429), (480, 457, 456, 473), (469, 468, 430, 431), (470, 469, 431, 458), (481, 432, 457, 480), (471, 470, 458, 433), (433, 458, 495, 496), (416, 488, 487, 419), (474, 435, 459, 482), (464, 471, 433, 434), (483, 436, 435, 474), (465, 464, 434, 460), (466, 465, 460), (483, 451, 452, 475), (484, 438, 475), (466, 460, 437, 472), (426, 427, 491), (429, 489, 490, 428), (482, 459, 432, 481), (495, 430, 455, 494), (479, 429, 428, 478), (517, 518, 524), (497, 496, 419, 417), (417, 425, 492), (498, 437, 460, 492), (485, 436, 438), (485, 425, 417), (486, 487, 459, 435), (423, 470, 471, 424), (488, 457, 432), (489, 429, 456, 488), (494, 491, 415, 418), (463, 448, 447, 462), (452, 466, 472, 453), (452, 451, 465, 466), (451, 450, 464, 465), (450, 424, 471, 464), (482, 481, 423, 424), (423, 422, 469, 470), (422, 449, 468, 469), (449, 448, 463, 468), (494, 455, 426, 491), (447, 421, 467, 462), (420, 461, 467, 421), (453, 484, 475, 452), (436, 483, 475, 438), (451, 483, 474, 450), (450, 474, 482, 424), (423, 481, 480, 422), (422, 480, 473, 449), (448, 449, 473, 479), (415, 490, 489, 418), (421, 447, 478, 477), (420, 421, 477, 476), (426, 442, 427), (418, 489, 488, 416), (457, 488, 456), (496, 495, 416, 419), (417, 419, 487, 486), (486, 435, 436), (27, 425, 493), (497, 417, 492), (425, 498, 492), (434, 497, 492, 460), (434, 433, 496, 497), (488, 432, 459, 487), (519, 520, 526), (431, 495, 458), (430, 495, 431), (416, 495, 494, 418), (491, 427, 500), (420, 476, 441), (420, 442, 461), (428, 490, 731), (731, 499, 732), (732, 499, 501), (505, 410, 732), (410, 505, 439), (446, 499, 490, 415), (445, 501, 499, 446), (414, 503, 501, 445), (444, 505, 503, 414), (444, 413, 505), (439, 505, 413, 440), (408, 440, 413, 506), (444, 506, 413), (444, 414, 504, 506), (414, 445, 502, 504), (445, 446, 500, 502), (446, 415, 491, 500), (409, 407, 454), (427, 409, 454), (454, 502, 500), (454, 407, 504), (506, 504, 407), (407, 408, 506), (94, 425, 27), (425, 485, 493), (425, 94, 498), (149, 148, 522), (253, 252, 524), (353, 352, 526), (516, 515, 521), (518, 517, 523), (520, 519, 525), (47, 521, 46), (516, 149, 522), (149, 523, 148), (518, 253, 524), (253, 525, 252), (520, 353, 526), (46, 521, 28, 45), (148, 147, 175, 522), (148, 523, 187, 147), (252, 251, 130, 524), (252, 525, 290, 251), (352, 351, 234, 526), (352, 353, 527), (527, 353, 528), (352, 527, 389, 351), (508, 507, 527, 528), (389, 527, 507, 336), (526, 234, 519), (525, 519, 290), (524, 130, 517), (523, 517, 187), (522, 175, 515), (521, 515, 28), (529, 47, 46), (46, 45, 71, 529), (493, 529, 71), (27, 493, 71), (47, 516, 521), (529, 438, 530), (515, 516, 522), (47, 529, 530), (253, 520, 525), (149, 518, 523), (175, 28, 515), (162, 551, 175), (187, 517, 130), (325, 733, 397), (290, 519, 234), (223, 735, 298), (530, 531, 48, 47), (438, 484, 531, 530), (438, 529, 485), (493, 485, 529), (534, 354, 353, 520), (520, 253, 254, 534), (254, 253, 518, 533), (149, 150, 533, 518), (532, 150, 149, 516), (516, 47, 48, 532), (528, 353, 354, 535), (509, 508, 528, 535), (536, 484, 453, 512), (531, 484, 536), (532, 48, 538), (533, 150, 539), (534, 254, 540), (150, 532, 539), (254, 533, 540), (354, 534, 541), (48, 531, 536), (509, 535, 541, 510), (535, 354, 541), (595, 597, 542, 511), (536, 512, 537, 544), (596, 598, 544, 537), (541, 534, 540), (540, 533, 539), (539, 532, 538), (600, 599, 546, 547), (599, 601, 543, 546), (597, 600, 547, 542), (598, 601, 538, 544), (538, 536, 544), (16, 49, 498, 94), (553, 84, 151, 152), (552, 189, 255, 256), (550, 292, 355, 356), (549, 548, 507, 508), (356, 355, 548, 549), (336, 507, 548, 391), (355, 325, 391, 548), (256, 255, 292, 550), (152, 151, 189, 552), (50, 49, 84, 553), (49, 16, 84), (151, 84, 119), (151, 119, 189), (255, 189, 223), (255, 223, 292), (355, 292, 325), (734, 365, 733), (49, 50, 437, 498), (17, 472, 437), (17, 50, 553), (17, 553, 120), (152, 120, 553), (120, 152, 552), (120, 552, 224), (256, 224, 552), (224, 256, 550), (550, 326, 224), (356, 326, 550), (509, 554, 549, 508), (326, 356, 549, 554), (120, 224, 557, 556), (326, 554, 559, 558), (224, 326, 558, 557), (556, 555, 567), (510, 559, 554, 509), (603, 602, 564, 563), (605, 604, 562, 561), (604, 603, 563, 562), (606, 605, 561, 560), (595, 602, 559, 510), (607, 606, 560, 566), (596, 607, 566, 513), (17, 120, 567), (120, 556, 567), (568, 565, 537, 512), (565, 568, 567, 555), (472, 568, 512, 453), (17, 567, 568), (50, 17, 437), (472, 17, 568), (562, 563, 579, 578), (563, 564, 580, 579), (542, 547, 575, 571), (566, 560, 576, 581), (543, 545, 573, 572), (546, 543, 572, 574), (511, 542, 571, 569), (560, 561, 577, 576), (547, 546, 574, 575), (513, 566, 581, 570), (561, 562, 578, 577), (545, 513, 570, 573), (564, 511, 569, 580), (575, 574, 587, 588), (581, 576, 589, 594), (571, 575, 588, 584), (570, 581, 594, 583), (572, 573, 586, 585), (576, 577, 590, 589), (577, 578, 591, 590), (569, 571, 584, 582), (578, 579, 592, 591), (573, 570, 583, 586), (579, 580, 593, 592), (574, 572, 585, 587), (580, 569, 582, 593), (537, 565, 607, 596), (565, 555, 606, 607), (511, 564, 602, 595), (555, 556, 605, 606), (557, 558, 603, 604), (556, 557, 604, 605), (558, 559, 602, 603), (545, 543, 601, 598), (541, 540, 600, 597), (539, 538, 601, 599), (540, 539, 599, 600), (513, 545, 598, 596), (510, 541, 597, 595), (590, 591, 617, 616), (582, 584, 610, 608), (591, 592, 618, 617), (586, 583, 609, 612), (592, 593, 619, 618), (587, 585, 611, 613), (593, 582, 608, 619), (588, 587, 613, 614), (594, 589, 615, 620), (584, 588, 614, 610), (583, 594, 620, 609), (585, 586, 612, 611), (589, 590, 616, 615), (615, 616, 629, 628), (616, 617, 630, 629), (608, 610, 623, 621), (617, 618, 631, 630), (612, 609, 622, 625), (618, 619, 632, 631), (613, 611, 624, 626), (619, 608, 621, 632), (614, 613, 626, 627), (620, 615, 628, 633), (610, 614, 627, 623), (609, 620, 633, 622), (611, 612, 625, 624), (631, 632, 645, 644), (626, 624, 637, 639), (632, 621, 634, 645), (627, 626, 639, 640), (633, 628, 641, 646), (623, 627, 640, 636), (622, 633, 646, 635), (624, 625, 638, 637), (628, 629, 642, 641), (629, 630, 643, 642), (621, 623, 636, 634), (630, 631, 644, 643), (625, 622, 635, 638), (637, 638, 651, 650), (641, 642, 655, 654), (642, 643, 656, 655), (634, 636, 649, 647), (643, 644, 657, 656), (638, 635, 648, 651), (644, 645, 658, 657), (639, 637, 650, 652), (645, 634, 647, 658), (640, 639, 652, 653), (646, 641, 654, 659), (636, 640, 653, 649), (635, 646, 659, 648), (657, 658, 671, 670), (652, 650, 663, 665), (658, 647, 660, 671), (653, 652, 665, 666), (659, 654, 667, 672), (649, 653, 666, 662), (648, 659, 672, 661), (650, 651, 664, 663), (654, 655, 668, 667), (655, 656, 669, 668), (647, 649, 662, 660), (656, 657, 670, 669), (651, 648, 661, 664), (661, 672, 685, 674), (663, 664, 677, 676), (667, 668, 681, 680), (668, 669, 682, 681), (660, 662, 675, 673), (669, 670, 683, 682), (664, 661, 674, 677), (670, 671, 684, 683), (665, 663, 676, 678), (671, 660, 673, 684), (666, 665, 678, 679), (672, 667, 680, 685), (662, 666, 679, 675), (682, 683, 696, 695), (677, 674, 687, 690), (683, 684, 697, 696), (678, 676, 689, 691), (684, 673, 686, 697), (679, 678, 691, 692), (685, 680, 693, 698), (675, 679, 692, 688), (674, 685, 698, 687), (676, 677, 690, 689), (680, 681, 694, 693), (681, 682, 695, 694), (673, 675, 688, 686), (313, 699, 312), (395, 401, 357), (311, 310, 700), (403, 405, 699), (257, 153, 700), (310, 406, 700), (387, 334, 332, 386), (153, 339, 700), (396, 327, 257), (328, 395, 357), (341, 316, 403), (406, 316, 404), (226, 296, 705), (237, 703, 211), (282, 226, 703), (219, 282, 703, 701), (212, 701, 237), (296, 302, 705), (225, 707, 706), (238, 209, 707), (706, 704, 303), (219, 701, 707, 268), (212, 238, 701), (297, 706, 303), (305, 704, 307), (304, 306, 702), (306, 308, 702), (122, 193, 712), (133, 710, 712, 107), (179, 122, 710), (115, 179, 710, 708), (108, 708, 133), (193, 199, 712), (134, 105, 715, 714), (194, 121, 715), (115, 708, 714, 164), (108, 134, 708), (194, 715, 200), (201, 203, 709), (203, 205, 709), (103, 206, 711), (32, 2, 719, 717), (95, 716, 721), (12, 713, 717, 60), (5, 32, 713), (89, 719, 96), (19, 88, 721), (31, 720, 721, 4), (75, 19, 720), (12, 75, 720, 713), (5, 713, 31), (88, 95, 721), (97, 99, 716), (99, 101, 716), (722, 724, 29), (209, 238, 729), (30, 722, 29), (33, 724, 722), (1, 722, 30), (723, 722, 1), (106, 727, 107), (132, 135, 131), (725, 133, 727), (103, 105, 726), (134, 725, 726), (2, 32, 723), (135, 725, 727), (33, 31, 724), (104, 135, 132), (726, 135, 104), (210, 730, 211), (236, 239, 235), (728, 237, 730), (239, 728, 730), (238, 728, 729), (207, 209, 729), (208, 239, 236), (729, 239, 208), (502, 454, 504), (500, 427, 454), (490, 499, 731), (411, 428, 731), (501, 503, 732), (411, 731, 732, 410), (503, 505, 732), (486, 485, 417), (485, 486, 436), (538, 48, 536), (365, 397, 733), (266, 298, 735), (162, 195, 737), (273, 266, 130), (267, 734, 733), (59, 551, 737), (163, 736, 735), (291, 267, 733), (28, 551, 59), (178, 187, 163), (291, 733, 223), (736, 266, 735), (188, 163, 735), (83, 59, 737), (551, 162, 737), (188, 735, 119), (119, 737, 195), (83, 737, 16), (74, 28, 59), (187, 736, 163), (169, 162, 175), (266, 736, 130), (281, 290, 267), (365, 734, 234), (372, 365, 234), (290, 734, 267), (319, 325, 397), (217, 291, 223), (217, 223, 298), (113, 188, 119), (113, 119, 195), (10, 83, 16), (10, 16, 90), (319, 390, 325), (288, 232, 230, 287)])
me_plane.polygons.foreach_set('use_smooth', [True] * 935)
me_plane.polygons.foreach_set('material_index', [1, 1, 1, 1, 1, 1, 1, 0, 0, 0, 0, 0, 0, 1, 0, 0, 0, 0, 0, 0, 0, 0, 0, 0, 0, 0, 0, 0, 0, 0, 0, 0, 0, 0, 0, 0, 0, 0, 0, 0, 0, 0, 0, 0, 0, 0, 0, 0, 0, 0, 0, 0, 0, 0, 0, 0, 0, 0, 0, 0, 0, 0, 0, 0, 0, 0, 0, 0, 0, 0, 0, 0, 0, 0, 0, 0, 0, 0, 0, 0, 0, 0, 0, 0, 0, 0, 0, 0, 0, 0, 0, 0, 0, 0, 0, 0, 0, 0, 0, 0, 0, 0, 0, 0, 0, 0, 0, 0, 0, 1, 1, 1, 1, 1, 1, 1, 0, 0, 0, 0, 0, 0, 1, 1, 0, 0, 0, 0, 0, 0, 0, 0, 0, 0, 0, 0, 0, 0, 0, 0, 0, 0, 0, 0, 0, 0, 0, 0, 0, 0, 0, 0, 0, 0, 0, 0, 0, 0, 0, 0, 0, 0, 0, 0, 0, 0, 0, 0, 0, 0, 0, 0, 0, 0, 0, 0, 0, 0, 0, 0, 0, 0, 0, 0, 0, 0, 0, 0, 0, 0, 0, 0, 0, 0, 0, 0, 0, 0, 0, 0, 0, 0, 0, 0, 0, 0, 0, 0, 0, 0, 0, 0, 0, 0, 0, 0, 0, 0, 0, 0, 0, 0, 1, 1, 1, 1, 1, 1, 0, 0, 0, 0, 0, 0, 1, 0, 0, 0, 0, 0, 0, 0, 0, 0, 0, 0, 0, 0, 0, 0, 0, 0, 0, 0, 0, 0, 0, 0, 0, 0, 0, 0, 0, 0, 0, 0, 0, 0, 0, 0, 0, 0, 0, 0, 0, 0, 0, 0, 0, 0, 0, 0, 0, 0, 0, 0, 0, 0, 0, 0, 0, 0, 0, 0, 0, 0, 0, 0, 0, 0, 0, 0, 0, 0, 0, 0, 0, 0, 0, 0, 0, 0, 0, 0, 0, 0, 0, 0, 0, 0, 0, 0, 0, 0, 0, 0, 0, 0, 0, 0, 0, 0, 0, 1, 1, 1, 1, 1, 1, 0, 1, 0, 0, 0, 0, 0, 0, 0, 0, 0, 0, 0, 0, 0, 0, 0, 0, 0, 0, 0, 0, 0, 0, 0, 0, 0, 0, 0, 0, 0, 0, 0, 0, 0, 0, 0, 0, 0, 0, 0, 0, 0, 0, 0, 0, 0, 0, 0, 0, 0, 0, 0, 0, 0, 0, 0, 0, 1, 0, 0, 0, 0, 0, 0, 0, 0, 0, 0, 0, 0, 0, 0, 0, 0, 0, 0, 0, 0, 0, 0, 0, 0, 0, 0, 0, 0, 0, 0, 0, 0, 1, 1, 1, 1, 1, 1, 1, 1, 0, 0, 0, 0, 0, 0, 1, 1, 0, 0, 0, 0, 0, 0, 0, 0, 0, 0, 0, 0, 0, 0, 0, 0, 0, 0, 0, 0, 0, 0, 0, 0, 0, 0, 0, 0, 0, 0, 0, 0, 0, 0, 0, 0, 0, 0, 0, 0, 0, 0, 0, 0, 0, 0, 0, 0, 0, 0, 0, 0, 0, 0, 0, 0, 0, 0, 0, 0, 0, 0, 0, 0, 0, 0, 0, 0, 0, 0, 0, 0, 0, 0, 0, 0, 0, 0, 0, 0, 0, 0, 0, 0, 0, 0, 0, 0, 0, 0, 0, 0, 0, 0, 0, 0, 0, 0, 0, 0, 0, 0, 0, 0, 0, 0, 0, 0, 0, 0, 0, 0, 0, 0, 0, 0, 0, 0, 0, 0, 0, 0, 0, 0, 0, 0, 0, 0, 0, 0, 0, 0, 0, 0, 0, 0, 0, 0, 0, 0, 0, 0, 0, 0, 0, 0, 0, 0, 0, 0, 0, 0, 0, 0, 0, 0, 0, 0, 0, 0, 0, 0, 0, 0, 0, 0, 0, 0, 0, 0, 0, 0, 0, 0, 0, 0, 0, 0, 0, 0, 0, 0, 0, 0, 0, 0, 0, 0, 0, 0, 0, 0, 0, 0, 0, 0, 0, 0, 0, 0, 0, 0, 0, 0, 0, 0, 0, 0, 0, 0, 0, 0, 0, 0, 0, 0, 0, 0, 0, 0, 0, 0, 0, 0, 0, 0, 0, 0, 0, 0, 0, 0, 0, 0, 0, 0, 0, 0, 0, 0, 0, 0, 0, 0, 0, 0, 0, 0, 0, 0, 0, 0, 0, 0, 0, 0, 0, 0, 0, 0, 0, 0, 0, 0, 0, 0, 0, 0, 0, 0, 0, 0, 0, 0, 0, 0, 0, 0, 0, 0, 0, 0, 0, 0, 0, 0, 0, 0, 0, 0, 0, 0, 0, 0, 0, 0, 0, 0, 0, 0, 0, 0, 0, 0, 0, 0, 0, 0, 0, 0, 0, 0, 0, 0, 0, 0, 0, 0, 0, 0, 0, 0, 0, 0, 0, 0, 0, 0, 0, 0, 0, 0, 0, 0, 0, 0, 0, 0, 0, 0, 0, 0, 0, 0, 0, 0, 0, 0, 0, 0, 0, 0, 0, 0, 0, 0, 0, 0, 0, 0, 0, 0, 0, 0, 0, 0, 0, 0, 0, 0, 0, 0, 0, 0, 0, 0, 0, 0, 0, 0, 0, 0, 0, 0, 0, 0, 0, 0, 0, 0, 0, 0, 0, 0, 0, 0, 0, 0, 0, 0, 0, 0, 0, 0, 0, 0, 0, 0, 0, 0, 0, 0, 0, 0, 0, 0, 0, 0, 0, 0, 1, 1, 1, 1, 1, 1, 1, 1, 1, 1, 1, 1, 1, 1, 1, 1, 1, 1, 1, 1, 1, 1, 1, 1, 0, 0, 0, 0, 0, 0, 0, 0, 0, 0, 0, 0, 0, 0, 0, 0, 0, 0, 0, 0, 0, 0, 0, 0, 0, 0, 0, 0, 0, 0, 0, 0, 0, 0, 0, 0, 0, 0, 0, 0, 0, 0, 0, 0, 0])
_uv = me_plane.uv_layers.new(name='UVMap')
_uv.uv.foreach_set('vector', [0.0, 0.0, 0.0, 0.0, 0.0, 0.0, 0.0, 0.0, 0.0, 0.0, 0.0, 0.0, 0.0, 0.0, 0.0, 0.0, 0.0, 0.0, 0.0, 0.0, 0.0, 0.0, 0.0, 0.0, 0.0, 0.0, 0.0, 0.0, 0.0, 0.0, 0.0, 0.0, 0.0, 0.0, 0.0, 0.0, 0.0, 0.0, 0.0, 0.0, 0.0, 0.0, 0.0, 0.0, 0.0, 0.0, 0.0, 0.0, 0.0, 0.0, 0.0, 0.0, 0.0, 0.0, 0.0, 0.0, 0.0, 0.0, 0.0, 0.0, 0.0, 0.0, 0.0, 0.0, 0.0, 0.0, 0.0, 0.0, 0.0, 0.0, 0.0, 0.0, 0.0, 0.0, 0.0, 0.0, 0.0, 0.0, 0.0, 0.0, 0.0, 0.0, 0.0, 0.0, 0.0, 0.0, 0.0, 0.0, 0.0, 0.0, 0.0, 0.0, 0.0, 0.0, 0.0, 0.0, 0.0, 0.0, 0.0, 0.0, 0.0, 0.0, 0.0, 0.0, 0.0, 0.0, 0.0, 0.0, 0.0, 0.0, 0.0, 0.0, 0.0, 0.0, 0.0, 0.0, 0.0, 0.0, 0.0, 0.0, 0.0, 0.0, 0.0, 0.0, 0.0, 0.0, 0.0, 0.0, 0.0, 0.0, 0.0, 0.0, 0.0, 0.0, 0.0, 0.0, 0.0, 0.0, 0.0, 0.0, 0.0, 0.0, 0.0, 0.0, 0.0, 0.0, 0.0, 0.0, 0.0, 0.0, 0.0, 0.0, 0.0, 0.0, 0.0, 0.0, 0.0, 0.0, 0.0, 0.0, 0.0, 0.0, 0.0, 0.0, 0.0, 0.0, 0.0, 0.0, 0.0, 0.0, 0.0, 0.0, 0.0, 0.0, 0.0, 0.0, 0.0, 0.0, 0.0, 0.0, 0.0, 0.0, 0.0, 0.0, 0.0, 0.0, 0.0, 0.0, 0.0, 0.0, 0.0, 0.0, 0.0, 0.0, 0.0, 0.0, 0.0, 0.0, 0.0, 0.0, 0.0, 0.0, 0.0, 0.0, 0.0, 0.0, 0.0, 0.0, 0.0, 0.0, 0.0, 0.0, 0.0, 0.0, 0.0, 0.0, 0.0, 0.0, 0.0, 0.0, 0.0, 0.0, 0.0, 0.0, 0.0, 0.0, 0.0, 0.0, 0.0, 0.0, 0.0, 0.0, 0.0, 0.0, 0.0, 0.0, 0.0, 0.0, 0.0, 0.0, 0.0, 0.0, 0.0, 0.0, 0.0, 0.0, 0.0, 0.0, 0.0, 0.0, 0.0, 0.0, 0.0, 0.0, 0.0, 0.0, 0.0, 0.0, 0.0, 0.0, 0.0, 0.0, 0.0, 0.0, 0.0, 0.0, 0.0, 0.0, 0.0, 0.0, 0.0, 0.0, 0.0, 0.0, 0.0, 0.0, 0.0, 0.0, 0.0, 0.0, 0.0, 0.0, 0.0, 0.0, 0.0, 0.0, 0.0, 0.0, 0.0, 0.0, 0.0, 0.0, 0.0, 0.0, 0.0, 0.0, 0.0, 0.0, 0.0, 0.0, 0.0, 0.0, 0.0, 0.0, 0.0, 0.0, 0.0, 0.0, 0.0, 0.0, 0.0, 0.0, 0.0, 0.0, 0.0, 0.0, 0.0, 0.0, 0.0, 0.0, 0.0, 0.0, 0.0, 0.0, 0.0, 0.0, 0.0, 0.0, 0.0, 0.0, 0.0, 0.0, 0.0, 0.0, 0.0, 0.0, 0.0, 0.0, 0.0, 0.0, 0.0, 0.0, 0.0, 0.0, 0.0, 0.0, 0.0, 0.0, 0.0, 0.0, 0.0, 0.0, 0.0, 0.0, 0.0, 0.0, 0.0, 0.0, 0.0, 0.0, 0.0, 0.0, 0.0, 0.0, 0.0, 0.0, 0.0, 0.0, 0.0, 0.0, 0.0, 0.0, 0.0, 0.0, 0.0, 0.0, 0.0, 0.0, 0.0, 0.0, 0.0, 0.0, 0.0, 0.0, 0.0, 0.0, 0.0, 0.0, 0.0, 0.0, 0.0, 0.0, 0.0, 0.0, 0.0, 0.0, 0.0, 0.0, 0.0, 0.0, 0.0, 0.0, 0.0, 0.0, 0.0, 0.0, 0.0, 0.0, 0.0, 0.0, 0.0, 0.0, 0.0, 0.0, 0.0, 0.0, 0.0, 0.0, 0.0, 0.0, 0.0, 0.0, 0.0, 0.0, 0.0, 0.0, 0.0, 0.0, 0.0, 0.0, 0.0, 0.0, 0.0, 0.0, 0.0, 0.0, 0.0, 0.0, 0.0, 0.0, 0.0, 0.0, 0.0, 0.0, 0.0, 0.0, 0.0, 0.0, 0.0, 0.0, 0.0, 0.0, 0.0, 0.0, 0.0, 0.0, 0.0, 0.0, 0.0, 0.0, 0.0, 0.0, 0.0, 0.0, 0.0, 0.0, 0.0, 0.0, 0.0, 0.0, 0.0, 0.0, 0.0, 0.0, 0.0, 0.0, 0.0, 0.0, 0.0, 0.0, 0.0, 0.0, 0.0, 0.0, 0.0, 0.0, 0.0, 0.0, 0.0, 0.0, 0.0, 0.0, 0.0, 0.0, 0.0, 0.0, 0.0, 0.0, 0.0, 0.0, 0.0, 0.0, 0.0, 0.0, 0.0, 0.0, 0.0, 0.0, 0.0, 0.0, 0.0, 0.0, 0.0, 0.0, 0.0, 0.0, 0.0, 0.0, 0.0, 0.0, 0.0, 0.0, 0.0, 0.0, 0.0, 0.0, 0.0, 0.0, 0.0, 0.0, 0.0, 0.0, 0.0, 0.0, 0.0, 0.0, 0.0, 0.0, 0.0, 0.0, 0.0, 0.0, 0.0, 0.0, 0.0, 0.0, 0.0, 0.0, 0.0, 0.0, 0.0, 0.0, 0.0, 0.0, 0.0, 0.0, 0.0, 0.0, 0.0, 0.0, 0.0, 0.0, 0.0, 0.0, 0.0, 0.0, 0.0, 0.0, 0.0, 0.0, 0.0, 0.0, 0.0, 0.0, 0.0, 0.0, 0.0, 0.0, 0.0, 0.0, 0.0, 0.0, 0.0, 0.0, 0.0, 0.0, 0.0, 0.0, 0.0, 0.0, 0.0, 0.0, 0.0, 0.0, 0.0, 0.0, 0.0, 0.0, 0.0, 0.0, 0.0, 0.0, 0.0, 0.0, 0.0, 0.0, 0.0, 0.0, 0.0, 0.0, 0.0, 0.0, 0.0, 0.0, 0.0, 0.0, 0.0, 0.0, 0.0, 0.0, 0.0, 0.0, 0.0, 0.0, 0.0, 0.0, 0.0, 0.0, 0.0, 0.0, 0.0, 0.0, 0.0, 0.0, 0.0, 0.0, 0.0, 0.0, 0.0, 0.0, 0.0, 0.0, 0.0, 0.0, 0.0, 0.0, 0.0, 0.0, 0.0, 0.0, 0.0, 0.0, 0.0, 0.0, 0.0, 0.0, 0.0, 0.0, 0.0, 0.0, 0.0, 0.0, 0.0, 0.0, 0.0, 0.0, 0.0, 0.0, 0.0, 0.0, 0.0, 0.0, 0.0, 0.0, 0.0, 0.0, 0.0, 0.0, 0.0, 0.0, 0.0, 0.0, 0.0, 0.0, 0.0, 0.0, 0.0, 0.0, 0.0, 0.0, 0.0, 0.0, 0.0, 0.0, 0.0, 0.0, 0.0, 0.0, 0.0, 0.0, 0.0, 0.0, 0.0, 0.0, 0.0, 0.0, 0.0, 0.0, 0.0, 0.0, 0.0, 0.0, 0.0, 0.0, 0.0, 0.0, 0.0, 0.0, 0.0, 0.0, 0.0, 0.0, 0.0, 0.0, 0.0, 0.0, 0.0, 0.0, 0.0, 0.0, 0.0, 0.0, 0.0, 0.0, 0.0, 0.0, 0.0, 0.0, 0.0, 0.0, 0.0, 0.0, 0.0, 0.0, 0.0, 0.0, 0.0, 0.0, 0.0, 0.0, 0.0, 0.0, 0.0, 0.0, 0.0, 0.0, 0.0, 0.0, 0.0, 0.0, 0.0, 0.0, 0.0, 0.0, 0.0, 0.0, 0.0, 0.0, 0.0, 0.0, 0.0, 0.0, 0.0, 0.0, 0.0, 0.0, 0.0, 0.0, 0.0, 0.0, 0.0, 0.0, 0.0, 0.0, 0.0, 0.0, 0.0, 0.0, 0.0, 0.0, 0.0, 0.0, 0.0, 0.0, 0.0, 0.0, 0.0, 0.0, 0.0, 0.0, 0.0, 0.0, 0.0, 0.0, 0.0, 0.0, 0.0, 0.0, 0.0, 0.0, 0.0, 0.0, 0.0, 0.0, 0.0, 0.0, 0.0, 0.0, 0.0, 0.0, 0.0, 0.0, 0.0, 0.0, 0.0, 0.0, 0.0, 0.0, 0.0, 0.0, 0.0, 0.0, 0.0, 0.0, 0.0, 0.0, 0.0, 0.0, 0.0, 0.0, 0.0, 0.0, 0.0, 0.0, 0.0, 0.0, 0.0, 0.0, 0.0, 0.0, 0.0, 0.0, 0.0, 0.0, 0.0, 0.0, 0.0, 0.0, 0.0, 0.0, 0.0, 0.0, 0.0, 0.0, 0.0, 0.0, 0.0, 0.0, 0.0, 0.0, 0.0, 0.0, 0.0, 0.0, 0.0, 0.0, 0.0, 0.0, 0.0, 0.0, 0.0, 0.0, 0.0, 0.0, 0.0, 0.0, 0.0, 0.0, 0.0, 0.0, 0.0, 0.0, 0.0, 0.0, 0.0, 0.0, 0.0, 0.0, 0.0, 0.0, 0.0, 0.0, 0.0, 0.0, 0.0, 0.0, 0.0, 0.0, 0.0, 0.0, 0.0, 0.0, 0.0, 0.0, 0.0, 0.0, 0.0, 0.0, 0.0, 0.0, 0.0, 0.0, 0.0, 0.0, 0.0, 0.0, 0.0, 0.0, 0.0, 0.0, 0.0, 0.0, 0.0, 0.0, 0.0, 0.0, 0.0, 0.0, 0.0, 0.0, 0.0, 0.0, 0.0, 0.0, 0.0, 0.0, 0.0, 0.0, 0.0, 0.0, 0.0, 0.0, 0.0, 0.0, 0.0, 0.0, 0.0, 0.0, 0.0, 0.0, 0.0, 0.0, 0.0, 0.0, 0.0, 0.0, 0.0, 0.0, 0.0, 0.0, 0.0, 0.0, 0.0, 0.0, 0.0, 0.0, 0.0, 0.0, 0.0, 0.0, 0.0, 0.0, 0.0, 0.0, 0.0, 0.0, 0.0, 0.0, 0.0, 0.0, 0.0, 0.0, 0.0, 0.0, 0.0, 0.0, 0.0, 0.0, 0.0, 0.0, 0.0, 0.0, 0.0, 0.0, 0.0, 0.0, 0.0, 0.0, 0.0, 0.0, 0.0, 0.0, 0.0, 0.0, 0.0, 0.0, 0.0, 0.0, 0.0, 0.0, 0.0, 0.0, 0.0, 0.0, 0.0, 0.0, 0.0, 0.0, 0.0, 0.0, 0.0, 0.0, 0.0, 0.0, 0.0, 0.0, 0.0, 0.0, 0.0, 0.0, 0.0, 0.0, 0.0, 0.0, 0.0, 0.0, 0.0, 0.0, 0.0, 0.0, 0.0, 0.0, 0.0, 0.0, 0.0, 0.0, 0.0, 0.0, 0.0, 0.0, 0.0, 0.0, 0.0, 0.0, 0.0, 0.0, 0.0, 0.0, 0.0, 0.0, 0.0, 0.0, 0.0, 0.0, 0.0, 0.0, 0.0, 0.0, 0.0, 0.0, 0.0, 0.0, 0.0, 0.0, 0.0, 0.0, 0.0, 0.0, 0.0, 0.0, 0.0, 0.0, 0.0, 0.0, 0.0, 0.0, 0.0, 0.0, 0.0, 0.0, 0.0, 0.0, 0.0, 0.0, 0.0, 0.0, 0.0, 0.0, 0.0, 0.0, 0.0, 0.0, 0.0, 0.0, 0.0, 0.0, 0.0, 0.0, 0.0, 0.0, 0.0, 0.0, 0.0, 0.0, 0.0, 0.0, 0.0, 0.0, 0.0, 0.0, 0.0, 0.0, 0.0, 0.0, 0.0, 0.0, 0.0, 0.0, 0.0, 0.0, 0.0, 0.0, 0.0, 0.0, 0.0, 0.0, 0.0, 0.0, 0.0, 0.0, 0.0, 0.0, 0.0, 0.0, 0.0, 0.0, 0.0, 0.0, 0.0, 0.0, 0.0, 0.0, 0.0, 0.0, 0.0, 0.0, 0.0, 0.0, 0.0, 0.0, 0.0, 0.0, 0.0, 0.0, 0.0, 0.0, 0.0, 0.0, 0.0, 0.0, 0.0, 0.0, 0.0, 0.0, 0.0, 0.0, 0.0, 0.0, 0.0, 0.0, 0.0, 0.0, 0.0, 0.0, 0.0, 0.0, 0.0, 0.0, 0.0, 0.0, 0.0, 0.0, 0.0, 0.0, 0.0, 0.0, 0.0, 0.0, 0.0, 0.0, 0.0, 0.0, 0.0, 0.0, 0.0, 0.0, 0.0, 0.0, 0.0, 0.0, 0.0, 0.0, 0.0, 0.0, 0.0, 0.0, 0.0, 0.0, 0.0, 0.0, 0.0, 0.0, 0.0, 0.0, 0.0, 0.0, 0.0, 0.0, 0.0, 0.0, 0.0, 0.0, 0.0, 0.0, 0.0, 0.0, 0.0, 0.0, 0.0, 0.0, 0.0, 0.0, 0.0, 0.0, 0.0, 0.0, 0.0, 0.0, 0.0, 0.0, 0.0, 0.0, 0.0, 0.0, 0.0, 0.0, 0.0, 0.0, 0.0, 0.0, 0.0, 0.0, 0.0, 0.0, 0.0, 0.0, 0.0, 0.0, 0.0, 0.0, 0.0, 0.0, 0.0, 0.0, 0.0, 0.0, 0.0, 0.0, 0.0, 0.0, 0.0, 0.0, 0.0, 0.0, 0.0, 0.0, 0.0, 0.0, 0.0, 0.0, 0.0, 0.0, 0.0, 0.0, 0.0, 0.0, 0.0, 0.0, 0.0, 0.0, 0.0, 0.0, 0.0, 0.0, 0.0, 0.0, 0.0, 0.0, 0.0, 0.0, 0.0, 0.0, 0.0, 0.0, 0.0, 0.0, 0.0, 0.0, 0.0, 0.0, 0.0, 0.0, 0.0, 0.0, 0.0, 0.0, 0.0, 0.0, 0.0, 0.0, 0.0, 0.0, 0.0, 0.0, 0.0, 0.0, 0.0, 0.0, 0.0, 0.0, 0.0, 0.0, 0.0, 0.0, 0.0, 0.0, 0.0, 0.0, 0.0, 0.0, 0.0, 0.0, 0.0, 0.0, 0.0, 0.0, 0.0, 0.0, 0.0, 0.0, 0.0, 0.0, 0.0, 0.0, 0.0, 0.0, 0.0, 0.0, 0.0, 0.0, 0.0, 0.0, 0.0, 0.0, 0.0, 0.0, 0.0, 0.0, 0.0, 0.0, 0.0, 0.0, 0.0, 0.0, 0.0, 0.0, 0.0, 0.0, 0.0, 0.0, 0.0, 0.0, 0.0, 0.0, 0.0, 0.0, 0.0, 0.0, 0.0, 0.0, 0.0, 0.0, 0.0, 0.0, 0.0, 0.0, 0.0, 0.0, 0.0, 0.0, 0.0, 0.0, 0.0, 0.0, 0.0, 0.0, 0.0, 0.0, 0.0, 0.0, 0.0, 0.0, 0.0, 0.0, 0.0, 0.0, 0.0, 0.0, 0.0, 0.0, 0.0, 0.0, 0.0, 0.0, 0.0, 0.0, 0.0, 0.0, 0.0, 0.0, 0.0, 0.0, 0.0, 0.0, 0.0, 0.0, 0.0, 0.0, 0.0, 0.0, 0.0, 0.0, 0.0, 0.0, 0.0, 0.0, 0.0, 0.0, 0.0, 0.0, 0.0, 0.0, 0.0, 0.0, 0.0, 0.0, 0.0, 0.0, 0.0, 0.0, 0.0, 0.0, 0.0, 0.0, 0.0, 0.0, 0.0, 0.0, 0.0, 0.0, 0.0, 0.0, 0.0, 0.0, 0.0, 0.0, 0.0, 0.0, 0.0, 0.0, 0.0, 0.0, 0.0, 0.0, 0.0, 0.0, 0.0, 0.0, 0.0, 0.0, 0.0, 0.0, 0.0, 0.0, 0.0, 0.0, 0.0, 0.0, 0.0, 0.0, 0.0, 0.0, 0.0, 0.0, 0.0, 0.0, 0.0, 0.0, 0.0, 0.0, 0.0, 0.0, 0.0, 0.0, 0.0, 0.0, 0.0, 0.0, 0.0, 0.0, 0.0, 0.0, 0.0, 0.0, 0.0, 0.0, 0.0, 0.0, 0.0, 0.0, 0.0, 0.0, 0.0, 0.0, 0.0, 0.0, 0.0, 0.0, 0.0, 0.0, 0.0, 0.0, 0.0, 0.0, 0.0, 0.0, 0.0, 0.0, 0.0, 0.0, 0.0, 0.0, 0.0, 0.0, 0.0, 0.0, 0.0, 0.0, 0.0, 0.0, 0.0, 0.0, 0.0, 0.0, 0.0, 0.0, 0.0, 0.0, 0.0, 0.0, 0.0, 0.0, 0.0, 0.0, 0.0, 0.0, 0.0, 0.0, 0.0, 0.0, 0.0, 0.0, 0.0, 0.0, 0.0, 0.0, 0.0, 0.0, 0.0, 0.0, 0.0, 0.0, 0.0, 0.0, 0.0, 0.0, 0.0, 0.0, 0.0, 0.0, 0.0, 0.0, 0.0, 0.0, 0.0, 0.0, 0.0, 0.0, 0.0, 0.0, 0.0, 0.0, 0.0, 0.0, 0.0, 0.0, 0.0, 0.0, 0.0, 0.0, 0.0, 0.0, 0.0, 0.0, 0.0, 0.0, 0.0, 0.0, 0.0, 0.0, 0.0, 0.0, 0.0, 0.0, 0.0, 0.0, 0.0, 0.0, 0.0, 0.0, 0.0, 0.0, 0.0, 0.0, 0.0, 0.0, 0.0, 0.0, 0.0, 0.0, 0.0, 0.0, 0.0, 0.0, 0.0, 0.0, 0.0, 0.0, 0.0, 0.0, 0.0, 0.0, 0.0, 0.0, 0.0, 0.0, 0.0, 0.0, 0.0, 0.0, 0.0, 0.0, 0.0, 0.0, 0.0, 0.0, 0.0, 0.0, 0.0, 0.0, 0.0, 0.0, 0.0, 0.0, 0.0, 0.0, 0.0, 0.0, 0.0, 0.0, 0.0, 0.0, 0.0, 0.0, 0.0, 0.0, 0.0, 0.0, 0.0, 0.0, 0.0, 0.0, 0.0, 0.0, 0.0, 0.0, 0.0, 0.0, 0.0, 0.0, 0.0, 0.0, 0.0, 0.0, 0.0, 0.0, 0.0, 0.0, 0.0, 0.0, 0.0, 0.0, 0.0, 0.0, 0.0, 0.0, 0.0, 0.0, 0.0, 0.0, 0.0, 0.0, 0.0, 0.0, 0.0, 0.0, 0.0, 0.0, 0.0, 0.0, 0.0, 0.0, 0.0, 0.0, 0.0, 0.0, 0.0, 0.0, 0.0, 0.0, 0.0, 0.0, 0.0, 0.0, 0.0, 0.0, 0.0, 0.0, 0.0, 0.0, 0.0, 0.0, 0.0, 0.0, 0.0, 0.0, 0.0, 0.0, 0.0, 0.0, 0.0, 0.0, 0.0, 0.0, 0.0, 0.0, 0.0, 0.0, 0.0, 0.0, 0.0, 0.0, 0.0, 0.0, 0.0, 0.0, 0.0, 0.0, 0.0, 0.0, 0.0, 0.0, 0.0, 0.0, 0.0, 0.0, 0.0, 0.0, 0.0, 0.0, 0.0, 0.0, 0.0, 0.0, 0.0, 0.0, 0.0, 0.0, 0.0, 0.0, 0.0, 0.0, 0.0, 0.0, 0.0, 0.0, 0.0, 0.0, 0.0, 0.0, 0.0, 0.0, 0.0, 0.0, 0.0, 0.0, 0.0, 0.0, 0.0, 0.0, 0.0, 0.0, 0.0, 0.0, 0.0, 0.0, 0.0, 0.0, 0.0, 0.0, 0.0, 0.0, 0.0, 0.0, 0.0, 0.0, 0.0, 0.0, 0.0, 0.0, 0.0, 0.0, 0.0, 0.0, 0.0, 0.0, 0.0, 0.0, 0.0, 0.0, 0.0, 0.0, 0.0, 0.0, 0.0, 0.0, 0.0, 0.0, 0.0, 0.0, 0.0, 0.0, 0.0, 0.0, 0.0, 0.0, 0.0, 0.0, 0.0, 0.0, 0.0, 0.0, 0.0, 0.0, 0.0, 0.0, 0.0, 0.0, 0.0, 0.0, 0.0, 0.0, 0.0, 0.0, 0.0, 0.0, 0.0, 0.0, 0.0, 0.0, 0.0, 0.0, 0.0, 0.0, 0.0, 0.0, 0.0, 0.0, 0.0, 0.0, 0.0, 0.0, 0.0, 0.0, 0.0, 0.0, 0.0, 0.0, 0.0, 0.0, 0.0, 0.0, 0.0, 0.0, 0.0, 0.0, 0.0, 0.0, 0.0, 0.0, 0.0, 0.0, 0.0, 0.0, 0.0, 0.0, 0.0, 0.0, 0.0, 0.0, 0.0, 0.0, 0.0, 0.0, 0.0, 0.0, 0.0, 0.0, 0.0, 0.0, 0.0, 0.0, 0.0, 0.0, 0.0, 0.0, 0.0, 0.0, 0.0, 0.0, 0.0, 0.0, 0.0, 0.0, 0.0, 0.0, 0.0, 0.0, 0.0, 0.0, 0.0, 0.0, 0.0, 0.0, 0.0, 0.0, 0.0, 0.0, 0.0, 0.0, 0.0, 0.0, 0.0, 0.0, 0.0, 0.0, 0.0, 0.0, 0.0, 0.0, 0.0, 0.0, 0.0, 0.0, 0.0, 0.0, 0.0, 0.0, 0.0, 0.0, 0.0, 0.0, 0.0, 0.0, 0.0, 0.0, 0.0, 0.0, 0.0, 0.0, 0.0, 0.0, 0.0, 0.0, 0.0, 0.0, 0.0, 0.0, 0.0, 0.0, 0.0, 0.0, 0.0, 0.0, 0.0, 0.0, 0.0, 0.0, 0.0, 0.0, 0.0, 0.0, 0.0, 0.0, 0.0, 0.0, 0.0, 0.0, 0.0, 0.0, 0.0, 0.0, 0.0, 0.0, 0.0, 0.0, 0.0, 0.0, 0.0, 0.0, 0.0, 0.0, 0.0, 0.0, 0.0, 0.0, 0.0, 0.0, 0.0, 0.0, 0.0, 0.0, 0.0, 0.0, 0.0, 0.0, 0.0, 0.0, 0.0, 0.0, 0.0, 0.0, 0.0, 0.0, 0.0, 0.0, 0.0, 0.0, 0.0, 0.0, 0.0, 0.0, 0.0, 0.0, 0.0, 0.0, 0.0, 0.0, 0.0, 0.0, 0.0, 0.0, 0.0, 0.0, 0.0, 0.0, 0.0, 0.0, 0.0, 0.0, 0.0, 0.0, 0.0, 0.0, 0.0, 0.0, 0.0, 0.0, 0.0, 0.0, 0.0, 0.0, 0.0, 0.0, 0.0, 0.0, 0.0, 0.0, 0.0, 0.0, 0.0, 0.0, 0.0, 0.0, 0.0, 0.0, 0.0, 0.0, 0.0, 0.0, 0.0, 0.0, 0.0, 0.0, 0.0, 0.0, 0.0, 0.0, 0.0, 0.0, 0.0, 0.0, 0.0, 0.0, 0.0, 0.0, 0.0, 0.0, 0.0, 0.0, 0.0, 0.0, 0.0, 0.0, 0.0, 0.0, 0.0, 0.0, 0.0, 0.0, 0.0, 0.0, 0.0, 0.0, 0.0, 0.0, 0.0, 0.0, 0.0, 0.0, 0.0, 0.0, 0.0, 0.0, 0.0, 0.0, 0.0, 0.0, 0.0, 0.0, 0.0, 0.0, 0.0, 0.0, 0.0, 0.0, 0.0, 0.0, 0.0, 0.0, 0.0, 0.0, 0.0, 0.0, 0.0, 0.0, 0.0, 0.0, 0.0, 0.0, 0.0, 0.0, 0.0, 0.0, 0.0, 0.0, 0.0, 0.0, 0.0, 0.0, 0.0, 0.0, 0.0, 0.0, 0.0, 0.0, 0.0, 0.0, 0.0, 0.0, 0.0, 0.0, 0.0, 0.0, 0.0, 0.0, 0.0, 0.0, 0.0, 0.0, 0.0, 0.0, 0.0, 0.0, 0.0, 0.0, 0.0, 0.0, 0.0, 0.0, 0.0, 0.0, 0.0, 0.0, 0.0, 0.0, 0.0, 0.0, 0.0, 0.0, 0.0, 0.0, 0.0, 0.0, 0.0, 0.0, 0.0, 0.0, 0.0, 0.0, 0.0, 0.0, 0.0, 0.0, 0.0, 0.0, 0.0, 0.0, 0.0, 0.0, 0.0, 0.0, 0.0, 0.0, 0.0, 0.0, 0.0, 0.0, 0.0, 0.0, 0.0, 0.0, 0.0, 0.0, 0.0, 0.0, 0.0, 0.0, 0.0, 0.0, 0.0, 0.0, 0.0, 0.0, 0.0, 0.0, 0.0, 0.0, 0.0, 0.0, 0.0, 0.0, 0.0, 0.0, 0.0, 0.0, 0.0, 0.0, 0.0, 0.0, 0.0, 0.0, 0.0, 0.0, 0.0, 0.0, 0.0, 0.0, 0.0, 0.0, 0.0, 0.0, 0.0, 0.0, 0.0, 0.0, 0.0, 0.0, 0.0, 0.0, 0.0, 0.0, 0.0, 0.0, 0.0, 0.0, 0.0, 0.0, 0.0, 0.0, 0.0, 0.0, 0.0, 0.0, 0.0, 0.0, 0.0, 0.0, 0.0, 0.0, 0.0, 0.0, 0.0, 0.0, 0.0, 0.0, 0.0, 0.0, 0.0, 0.0, 0.0, 0.0, 0.0, 0.0, 0.0, 0.0, 0.0, 0.0, 0.0, 0.0, 0.0, 0.0, 0.0, 0.0, 0.0, 0.0, 0.0, 0.0, 0.0, 0.0, 0.0, 0.0, 0.0, 0.0, 0.0, 0.0, 0.0, 0.0, 0.0, 0.0, 0.0, 0.0, 0.0, 0.0, 0.0, 0.0, 0.0, 0.0, 0.0, 0.0, 0.0, 0.0, 0.0, 0.0, 0.0, 0.0, 0.0, 0.0, 0.0, 0.0, 0.0, 0.0, 0.0, 0.0, 0.0, 0.0, 0.0, 0.0, 0.0, 0.0, 0.0, 0.0, 0.0, 0.0, 0.0, 0.0, 0.0, 0.0, 0.0, 0.0, 0.0, 0.0, 0.0, 0.0, 0.0, 0.0, 0.0, 0.0, 0.0, 0.0, 0.0, 0.0, 0.0, 0.0, 0.0, 0.0, 0.0, 0.0, 0.0, 0.0, 0.0, 0.0, 0.0, 0.0, 0.0, 0.0, 0.0, 0.0, 0.0, 0.0, 0.0, 0.0, 0.0, 0.0, 0.0, 0.0, 0.0, 0.0, 0.0, 0.0, 0.0, 0.0, 0.0, 0.0, 0.0, 0.0, 0.0, 0.0, 0.0, 0.0, 0.0, 0.0, 0.0, 0.0, 0.0, 0.0, 0.0, 0.0, 0.0, 0.0, 0.0, 0.0, 0.0, 0.0, 0.0, 0.0, 0.0, 0.0, 0.0, 0.0, 0.0, 0.0, 0.0, 0.0, 0.0, 0.0, 0.0, 0.0, 0.0, 0.0, 0.0, 0.0, 0.0, 0.0, 0.0, 0.0, 0.0, 0.0, 0.0, 0.0, 0.0, 0.0, 0.0, 0.0, 0.0, 0.0, 0.0, 0.0, 0.0, 0.0, 0.0, 0.0, 0.0, 0.0, 0.0, 0.0, 0.0, 0.0, 0.0, 0.0, 0.0, 0.0, 0.0, 0.0, 0.0, 0.0, 0.0, 0.0, 0.0, 0.0, 0.0, 0.0, 0.0, 0.0, 0.0, 0.0, 0.0, 0.0, 0.0, 0.0, 0.0, 0.0, 0.0, 0.0, 0.0, 0.0, 0.0, 0.0, 0.0, 0.0, 0.0, 0.0, 0.0, 0.0, 0.0, 0.0, 0.0, 0.0, 0.0, 0.0, 0.0, 0.0, 0.0, 0.0, 0.0, 0.0, 0.0, 0.0, 0.0, 0.0, 0.0, 0.0, 0.0, 0.0, 0.0, 0.0, 0.0, 0.0, 0.0, 0.0, 0.0, 0.0, 0.0, 0.0, 0.0, 0.0, 0.0, 0.0, 0.0, 0.0, 0.0, 0.0, 0.0, 0.0, 0.0, 0.0, 0.0, 0.0, 0.0, 0.0, 0.0, 0.0, 0.0, 0.0, 0.0, 0.0, 0.0, 0.0, 0.0, 0.0, 0.0, 0.0, 0.0, 0.0, 0.0, 0.0, 0.0, 0.0, 0.0, 0.0, 0.0, 0.0, 0.0, 0.0, 0.0, 0.0, 0.0, 0.0, 0.0, 0.0, 0.0, 0.0, 0.0, 0.0, 0.0, 0.0, 0.0, 0.0, 0.0, 0.0, 0.0, 0.0, 0.0, 0.0, 0.0, 0.0, 0.0, 0.0, 0.0, 0.0, 0.0, 0.0, 0.0, 0.0, 0.0, 0.0, 0.0, 0.0, 0.0, 0.0, 0.0, 0.0, 0.0, 0.0, 0.0, 0.0, 0.0, 0.0, 0.0, 0.0, 0.0, 0.0, 0.0, 0.0, 0.0, 0.0, 0.0, 0.0, 0.0, 0.0, 0.0, 0.0, 0.0, 0.0, 0.0, 0.0, 0.0, 0.0, 0.0, 0.0, 0.0, 0.0, 0.0, 0.0, 0.0, 0.0, 0.0, 0.0, 0.0, 0.0, 0.0, 0.0, 0.0, 0.0, 0.0, 0.0, 0.0, 0.0, 0.0, 0.0, 0.0, 0.0, 0.0, 0.0, 0.0, 0.0, 0.0, 0.0, 0.0, 0.0, 0.0, 0.0, 0.0, 0.0, 0.0, 0.0, 0.0, 0.0, 0.0, 0.0, 0.0, 0.0, 0.0, 0.0, 0.0, 0.0, 0.0, 0.0, 0.0, 0.0, 0.0, 0.0, 0.0, 0.0, 0.0, 0.0, 0.0, 0.0, 0.0, 0.0, 0.0, 0.0, 0.0, 0.0, 0.0, 0.0, 0.0, 0.0, 0.0, 0.0, 0.0, 0.0, 0.0, 0.0, 0.0, 0.0, 0.0, 0.0, 0.0, 0.0, 0.0, 0.0, 0.0, 0.0, 0.0, 0.0, 0.0, 0.0, 0.0, 0.0, 0.0, 0.0, 0.0, 0.0, 0.0, 0.0, 0.0, 0.0, 0.0, 0.0, 0.0, 0.0, 0.0, 0.0, 0.0, 0.0, 0.0, 0.0, 0.0, 0.0, 0.0, 0.0, 0.0, 0.0, 0.0, 0.0, 0.0, 0.0, 0.0, 0.0, 0.0, 0.0, 0.0, 0.0, 0.0, 0.0, 0.0, 0.0, 0.0, 0.0, 0.0, 0.0, 0.0, 0.0, 0.0, 0.0, 0.0, 0.0, 0.0, 0.0, 0.0, 0.0, 0.0, 0.0, 0.0, 0.0, 0.0, 0.0, 0.0, 0.0, 0.0, 0.0, 0.0, 0.0, 0.0, 0.0, 0.0, 0.0, 0.0, 0.0, 0.0, 0.0, 0.0, 0.0, 0.0, 0.0, 0.0, 0.0, 0.0, 0.0, 0.0, 0.0, 0.0, 0.0, 0.0, 0.0, 0.0, 0.0, 0.0, 0.0, 0.0, 0.0, 0.0, 0.0, 0.0, 0.0, 0.0, 0.0, 0.0, 0.0, 0.0, 0.0, 0.0, 0.0, 0.0, 0.0, 0.0, 0.0, 0.0, 0.0, 0.0, 0.0, 0.0, 0.0, 0.0, 0.0, 0.0, 0.0, 0.0, 0.0, 0.0, 0.0, 0.0, 0.0, 0.0, 0.0, 0.0, 0.0, 0.0, 0.0, 0.0, 0.0, 0.0, 0.0, 0.0, 0.0, 0.0, 0.0, 0.0, 0.0, 0.0, 0.0, 0.0, 0.0, 0.0, 0.0, 0.0, 0.0, 0.0, 0.0, 0.0, 0.0, 0.0, 0.0, 0.0, 0.0, 0.0, 0.0, 0.0, 0.0, 0.0, 0.0, 0.0, 0.0, 0.0, 0.0, 0.0, 0.0, 0.0, 0.0, 0.0, 0.0, 0.0, 0.0, 0.0, 0.0, 0.0, 0.0, 0.0, 0.0, 0.0, 0.0, 0.0, 0.0, 0.0, 0.0, 0.0, 0.0, 0.0, 0.0, 0.0, 0.0, 0.0, 0.0, 0.0, 0.0, 0.0, 0.0, 0.0, 0.0, 0.0, 0.0, 0.0, 0.0, 0.0, 0.0, 0.0, 0.0, 0.0, 0.0, 0.0, 0.0, 0.0, 0.0, 0.0, 0.0, 0.0, 0.0, 0.0, 0.0, 0.0, 0.0, 0.0, 0.0, 0.0, 0.0, 0.0, 0.0, 0.0, 0.0, 0.0, 0.0, 0.0, 0.0, 0.0, 0.0, 0.0, 0.0, 0.0, 0.0, 0.0, 0.0, 0.0, 0.0, 0.0, 0.0, 0.0, 0.0, 0.0, 0.0, 0.0, 0.0, 0.0, 0.0, 0.0, 0.0, 0.0, 0.0, 0.0, 0.0, 0.0, 0.0, 0.0, 0.0, 0.0, 0.0, 0.0, 0.0, 0.0, 0.0, 0.0, 0.0, 0.0, 0.0, 0.0, 0.0, 0.0, 0.0, 0.0, 0.0, 0.0, 0.0, 0.0, 0.0, 0.0, 0.0, 0.0, 0.0, 0.0, 0.0, 0.0, 0.0, 0.0, 0.0, 0.0, 0.0, 0.0, 0.0, 0.0, 0.0, 0.0, 0.0, 0.0, 0.0, 0.0, 0.0, 0.0, 0.0, 0.0, 0.0, 0.0, 0.0, 0.0, 0.0, 0.0, 0.0, 0.0, 0.0, 0.0, 0.0, 0.0, 0.0, 0.0, 0.0, 0.0, 0.0, 0.0, 0.0, 0.0, 0.0, 0.0, 0.0, 0.0, 0.0, 0.0, 0.0, 0.0, 0.0, 0.0, 0.0, 0.0, 0.0, 0.0, 0.0, 0.0, 0.0, 0.0, 0.0, 0.0, 0.0, 0.0, 0.0, 0.0, 0.0, 0.0, 0.0, 0.0, 0.0, 0.0, 0.0, 0.0, 0.0, 0.0, 0.0, 0.0, 0.0, 0.0, 0.0, 0.0, 0.0, 0.0, 0.0, 0.0, 0.0, 0.0, 0.0, 0.0, 0.0, 0.0, 0.0, 0.0, 0.0, 0.0, 0.0, 0.0, 0.0, 0.0, 0.0, 0.0, 0.0, 0.0, 0.0, 0.0, 0.0, 0.0, 0.0, 0.0, 0.0, 0.0, 0.0, 0.0, 0.0, 0.0, 0.0, 0.0, 0.0, 0.0, 0.0, 0.0, 0.0, 0.0, 0.0, 0.0, 0.0, 0.0, 0.0, 0.0, 0.0, 0.0, 0.0, 0.0, 0.0, 0.0, 0.0, 0.0, 0.0, 0.0, 0.0, 0.0, 0.0, 0.0, 0.0, 0.0, 0.0, 0.0, 0.0, 0.0, 0.0, 0.0, 0.0, 0.0, 0.0, 0.0, 0.0, 0.0, 0.0, 0.0, 0.0, 0.0, 0.0, 0.0, 0.0, 0.0, 0.0, 0.0, 0.0, 0.0, 0.0, 0.0, 0.0, 0.0, 0.0, 0.0, 0.0, 0.0, 0.0, 0.0, 0.0, 0.0, 0.0, 0.0, 0.0, 0.0, 0.0, 0.0, 0.0, 0.0, 0.0, 0.0, 0.0, 0.0, 0.0, 0.0, 0.0, 0.0, 0.0, 0.0, 0.0, 0.0, 0.0, 0.0, 0.0, 0.0, 0.0, 0.0, 0.0, 0.0, 0.0, 0.0, 0.0, 0.0, 0.0, 0.0, 0.0, 0.0, 0.0, 0.0, 0.0, 0.0, 0.0, 0.0, 0.0, 0.0, 0.0, 0.0, 0.0, 0.0, 0.0, 0.0, 0.0, 0.0, 0.0, 0.0, 0.0, 0.0, 0.0, 0.0, 0.0, 0.0, 0.0, 0.0, 0.0, 0.0, 0.0, 0.0, 0.0, 0.0, 0.0, 0.0, 0.0, 0.0, 0.0, 0.0, 0.0, 0.0, 0.0, 0.0, 0.0, 0.0, 0.0, 0.0, 0.0, 0.0, 0.0, 0.0, 0.0, 0.0, 0.0, 0.0, 0.0, 0.0, 0.0, 0.0, 0.0, 0.0, 0.0, 0.0, 0.0, 0.0, 0.0, 0.0, 0.0, 0.0, 0.0, 0.0, 0.0, 0.0, 0.0, 0.0, 0.0, 0.0, 0.0, 0.0, 0.0, 0.0, 0.0, 0.0, 0.0, 0.0, 0.0, 0.0, 0.0, 0.0, 0.0, 0.0, 0.0, 0.0, 0.0, 0.0, 0.0, 0.0, 0.0, 0.0, 0.0, 0.0, 0.0, 0.0, 0.0, 0.0, 0.0, 0.0, 0.0, 0.0, 0.0, 0.0, 0.0, 0.0, 0.0, 0.0, 0.0, 0.0, 0.0, 0.0, 0.0, 0.0, 0.0, 0.0, 0.0, 0.0, 0.0, 0.0, 0.0, 0.0, 0.0, 0.0, 0.0, 0.0, 0.0, 0.0, 0.0, 0.0, 0.0, 0.0, 0.0, 0.0, 0.0, 0.0, 0.0, 0.0, 0.0, 0.0, 0.0, 0.0, 0.0, 0.0, 0.0, 0.0, 0.0, 0.0, 0.0, 0.0, 0.0, 0.0, 0.0, 0.0, 0.0, 0.0, 0.0, 0.0, 0.0, 0.0, 0.0, 0.0, 0.0, 0.0, 0.0, 0.0, 0.0, 0.0, 0.0, 0.0, 0.0, 0.0, 0.0, 0.0, 0.0, 0.0, 0.0, 0.0, 0.0, 0.0, 0.0, 0.0, 0.0, 0.0, 0.0, 0.0, 0.0, 0.0, 0.0, 0.0, 0.0, 0.0, 0.0, 0.0, 0.0, 0.0, 0.0, 0.0, 0.0, 0.0, 0.0, 0.0, 0.0, 0.0, 0.0, 0.0, 0.0, 0.0, 0.0, 0.0, 0.0, 0.0, 0.0, 0.0, 0.0, 0.0, 0.0, 0.0, 0.0, 0.0, 0.0, 0.0, 0.0, 0.0, 0.0, 0.0, 0.0, 0.0, 0.0, 0.0, 0.0, 0.0, 0.0, 0.0, 0.0, 0.0, 0.0, 0.0, 0.0, 0.0, 0.0, 0.0, 0.0, 0.0, 0.0, 0.0, 0.0, 0.0, 0.0, 0.0, 0.0, 0.0, 0.0, 0.0, 0.0, 0.0, 0.0, 0.0, 0.0, 0.0, 0.0, 0.0, 0.0, 0.0, 0.0, 0.0, 0.0, 0.0, 0.0, 0.0, 0.0, 0.0, 0.0, 0.0, 0.0, 0.0, 0.0, 0.0, 0.0, 0.0, 0.0, 0.0, 0.0, 0.0, 0.0, 0.0, 0.0, 0.0, 0.0, 0.0, 0.0, 0.0, 0.0, 0.0, 0.0, 0.0, 0.0, 0.0, 0.0, 0.0, 0.0, 0.0, 0.0, 0.0, 0.0, 0.0, 0.0, 0.0, 0.0, 0.0, 0.0, 0.0, 0.0, 0.0, 0.0, 0.0, 0.0, 0.0, 0.0, 0.0, 0.0, 0.0, 0.0, 0.0, 0.0, 0.0, 0.0, 0.0, 0.0, 0.0, 0.0, 0.0, 0.0, 0.0, 0.0, 0.0, 0.0, 0.0, 0.0, 0.0, 0.0, 0.0, 0.0, 0.0, 0.0, 0.0, 0.0, 0.0, 0.0, 0.0, 0.0, 0.0, 0.0, 0.0, 0.0, 0.0, 0.0, 0.0, 0.0, 0.0, 0.0, 0.0, 0.0, 0.0, 0.0, 0.0, 0.0, 0.0, 0.0, 0.0, 0.0, 0.0, 0.0, 0.0, 0.0, 0.0, 0.0, 0.0, 0.0, 0.0, 0.0, 0.0, 0.0, 0.0, 0.0, 0.0, 0.0, 0.0, 0.0, 0.0, 0.0, 0.0, 0.0, 0.0, 0.0, 0.0, 0.0, 0.0, 0.0, 0.0, 0.0, 0.0, 0.0, 0.0, 0.0, 0.0, 0.0, 0.0, 0.0, 0.0, 0.0, 0.0, 0.0, 0.0, 0.0, 0.0, 0.0, 0.0, 0.0, 0.0, 0.0, 0.0, 0.0, 0.0, 0.0, 0.0, 0.0, 0.0, 0.0, 0.0, 0.0, 0.0, 0.0, 0.0, 0.0, 0.0, 0.0, 0.0, 0.0, 0.0, 0.0, 0.0, 0.0, 0.0, 0.0, 0.0, 0.0, 0.0, 0.0, 0.0, 0.0, 0.0, 0.0, 0.0, 0.0, 0.0, 0.0, 0.0, 0.0, 0.0, 0.0, 0.0, 0.0, 0.0, 0.0, 0.0, 0.0, 0.0, 0.0, 0.0, 0.0, 0.0, 0.0, 0.0, 0.0, 0.0, 0.0, 0.0, 0.0, 0.0, 0.0, 0.0, 0.0, 0.0, 0.0, 0.0, 0.0, 0.0, 0.0, 0.0, 0.0, 0.0, 0.0, 0.0, 0.0, 0.0, 0.0, 0.0, 0.0, 0.0, 0.0, 0.0, 0.0, 0.0, 0.0, 0.0, 0.0, 0.0, 0.0, 0.0, 0.0, 0.0, 0.0, 0.0, 0.0, 0.0, 0.0, 0.0, 0.0, 0.0, 0.0, 0.0, 0.0, 0.0, 0.0, 0.0, 0.0, 0.0, 0.0, 0.0, 0.0, 0.0, 0.0, 0.0, 0.0, 0.0, 0.0, 0.0, 0.0, 0.0, 0.0, 0.0, 0.0, 0.0, 0.0, 0.0, 0.0, 0.0, 0.0, 0.0, 0.0, 0.0, 0.0, 0.0, 0.0, 0.0, 0.0, 0.0, 0.0, 0.0, 0.0, 0.0, 0.0, 0.0, 0.0, 0.0, 0.0, 0.0, 0.0, 0.0, 0.0, 0.0, 0.0, 0.0, 0.0, 0.0, 0.0, 0.0, 0.0, 0.0, 0.0, 0.0, 0.0, 0.0, 0.0, 0.0, 0.0, 0.0, 0.0, 0.0, 0.0, 0.0, 0.0, 0.0, 0.0, 0.0, 0.0, 0.0, 0.0, 0.0, 0.0, 0.0, 0.0, 0.0, 0.0, 0.0, 0.0, 0.0, 0.0, 0.0, 0.0, 0.0, 0.0, 0.0, 0.0, 0.0, 0.0, 0.0, 0.0, 0.0, 0.0, 0.0, 0.0, 0.0, 0.0, 0.0, 0.0, 0.0, 0.0, 0.0, 0.0, 0.0, 0.0, 0.0, 0.0, 0.0, 0.0, 0.0, 0.0, 0.0, 0.0, 0.0, 0.0, 0.0, 0.0, 0.0, 0.0, 0.0, 0.0, 0.0, 0.0, 0.0, 0.0, 0.0, 0.0, 0.0, 0.0, 0.0, 0.0, 0.0, 0.0, 0.0, 0.0, 0.0, 0.0, 0.0, 0.0, 0.0, 0.0, 0.0, 0.0, 0.0, 0.0, 0.0, 0.0, 0.0, 0.0, 0.0, 0.0, 0.0, 0.0, 0.0, 0.0, 0.0, 0.0, 0.0, 0.0, 0.0, 0.0, 0.0, 0.0, 0.0, 0.0, 0.0, 0.0, 0.0, 0.0, 0.0, 0.0, 0.0, 0.0, 0.0, 0.0, 0.0, 0.0, 0.0, 0.0, 0.0, 0.0, 0.0, 0.0, 0.0, 0.0, 0.0, 0.0, 0.0, 0.0, 0.0, 0.0, 0.0, 0.0, 0.0, 0.0, 0.0, 0.0, 0.0, 0.0, 0.0, 0.0, 0.0, 0.0, 0.0, 0.0, 0.0, 0.0, 0.0, 0.0, 0.0, 0.0, 0.0, 0.0, 0.0, 0.0, 0.0, 0.0, 0.0, 0.0, 0.0, 0.0, 0.0, 0.0, 0.0, 0.0, 0.0, 0.0, 0.0, 0.0, 0.0, 0.0, 0.0, 0.0, 0.0, 0.0, 0.0, 0.0, 0.0, 0.0, 0.0, 0.0, 0.0, 0.0, 0.0, 0.0, 0.0, 0.0, 0.0, 0.0, 0.0, 0.0, 0.0, 0.0, 0.0, 0.0, 0.0, 0.0, 0.0, 0.0, 0.0, 0.0, 0.0, 0.0, 0.0, 0.0, 0.0, 0.0, 0.0, 0.0, 0.0, 0.0, 0.0, 0.0, 0.0, 0.0, 0.0, 0.0, 0.0, 0.0, 0.0, 0.0, 0.0, 0.0, 0.0, 0.0, 0.0, 0.0, 0.0, 0.0, 0.0, 0.0, 0.0, 0.0, 0.0, 0.0, 0.0, 0.0, 0.0, 0.0, 0.0, 0.0, 0.0, 0.0, 0.0, 0.0, 0.0, 0.0, 0.0, 0.0, 0.0, 0.0, 0.0, 0.0, 0.0, 0.0, 0.0, 0.0, 0.0, 0.0, 0.0, 0.0, 0.0, 0.0, 0.0, 0.0, 0.0, 0.0, 0.0, 0.0, 0.0, 0.0, 0.0, 0.0, 0.0, 0.0, 0.0, 0.0, 0.0, 0.0, 0.0, 0.0, 0.0, 0.0, 0.0, 0.0, 0.0, 0.0, 0.0, 0.0, 0.0, 0.0, 0.0, 0.0, 0.0, 0.0, 0.0, 0.0, 0.0, 0.0, 0.0, 0.0, 0.0, 0.0, 0.0, 0.0, 0.0, 0.0, 0.0, 0.0, 0.0, 0.0, 0.0, 0.0, 0.0, 0.0, 0.0, 0.0, 0.0, 0.0, 0.0, 0.0, 0.0, 0.0, 0.0, 0.0, 0.0, 0.0, 0.0, 0.0, 0.0, 0.0, 0.0, 0.0, 0.0, 0.0, 0.0, 0.0, 0.0, 0.0, 0.0, 0.0, 0.0, 0.0, 0.0, 0.0, 0.0, 0.0, 0.0, 0.0, 0.0, 0.0, 0.0, 0.0, 0.0, 0.0, 0.0, 0.0, 0.0, 0.0, 0.0, 0.0, 0.0, 0.0, 0.0, 0.0, 0.0, 0.0, 0.0, 0.0, 0.0, 0.0, 0.0, 0.0, 0.0, 0.0, 0.0, 0.0, 0.0, 0.0, 0.0, 0.0, 0.0, 0.0, 0.0, 0.0, 0.0, 0.0, 0.0, 0.0, 0.0, 0.0, 0.0, 0.0, 0.0, 0.0, 0.0, 0.0, 0.0, 0.0, 0.0, 0.0, 0.0, 0.0, 0.0, 0.0, 0.0, 0.0, 0.0, 0.0, 0.0, 0.0, 0.0, 0.0, 0.0, 0.0, 0.0, 0.0, 0.0, 0.0, 0.0, 0.0, 0.0, 0.0, 0.0, 0.0, 0.0, 0.0, 0.0, 0.0, 0.0, 0.0, 0.0, 0.0, 0.0, 0.0, 0.0, 0.0, 0.0, 0.0, 0.0, 0.0, 0.0, 0.0, 0.0, 0.0, 0.0, 0.0, 0.0, 0.0, 0.0, 0.0, 0.0, 0.0, 0.0, 0.0, 0.0, 0.0, 0.0, 0.0, 0.0, 0.0, 0.0, 0.0, 0.0, 0.0, 0.0, 0.0, 0.0, 0.0, 0.0, 0.0, 0.0, 0.0, 0.0, 0.0, 0.0, 0.0, 0.0, 0.0, 0.0, 0.0, 0.0, 0.0, 0.0, 0.0, 0.0, 0.0, 0.0, 0.0, 0.0, 0.0, 0.0, 0.0, 0.0, 0.0, 0.0, 0.0, 0.0, 0.0, 0.0, 0.0, 0.0, 0.0, 0.0, 0.0, 0.0, 0.0, 0.0, 0.0, 0.0, 0.0, 0.0, 0.0, 0.0, 0.0, 0.0, 0.0, 0.0, 0.0, 0.0, 0.0, 0.0, 0.0, 0.0, 0.0, 0.0, 0.0, 0.0, 0.0, 0.0, 0.0, 0.0, 0.0, 0.0, 0.0, 0.0, 0.0, 0.0, 0.0, 0.0, 0.0, 0.0, 0.0, 0.0, 0.0, 0.0, 0.0, 0.0, 0.0, 0.0, 0.0, 0.0, 0.0, 0.0, 0.0, 0.0, 0.0, 0.0, 0.0, 0.0, 0.0, 0.0, 0.0, 0.0, 0.0, 0.0, 0.0, 0.0, 0.0, 0.0, 0.0, 0.0, 0.0, 0.0, 0.0, 0.0, 0.0, 0.0, 0.0, 0.0, 0.0, 0.0, 0.0, 0.0, 0.0, 0.0, 0.0, 0.0, 0.0, 0.0, 0.0, 0.0, 0.0, 0.0, 0.0, 0.0, 0.0, 0.0, 0.0, 0.0, 0.0, 0.0, 0.0, 0.0, 0.0, 0.0, 0.0, 0.0, 0.0, 0.0, 0.0, 0.0, 0.0, 0.0, 0.0, 0.0, 0.0, 0.0, 0.0, 0.0, 0.0, 0.0, 0.0, 0.0, 0.0, 0.0, 0.0, 0.0, 0.0, 0.0, 0.0, 0.0, 0.0, 0.0, 0.0, 0.0, 0.0, 0.0, 0.0, 0.0, 0.0, 0.0, 0.0, 0.0, 0.0, 0.0, 0.0, 0.0, 0.0, 0.0, 0.0, 0.0, 0.0, 0.0, 0.0, 0.0, 0.0, 0.0, 0.0, 0.0, 0.0, 0.0, 0.0, 0.0, 0.0, 0.0, 0.0, 0.0, 0.0, 0.0, 0.0, 0.0, 0.0, 0.0, 0.0, 0.0, 0.0, 0.0, 0.0, 0.0, 0.0, 0.0, 0.0, 0.0, 0.0, 0.0, 0.0, 0.0, 0.0, 0.0, 0.0, 0.0, 0.0, 0.0, 0.0, 0.0, 0.0, 0.0, 0.0, 0.0, 0.0, 0.0, 0.0, 0.0, 0.0, 0.0, 0.0, 0.0, 0.0, 0.0, 0.0, 0.0, 0.0, 0.0, 0.0, 0.0, 0.0, 0.0, 0.0, 0.0, 0.0, 0.0, 0.0, 0.0, 0.0, 0.0, 0.0, 0.0, 0.0, 0.0, 0.0, 0.0, 0.0, 0.0, 0.0, 0.0, 0.0, 0.0, 0.0, 0.0, 0.0, 0.0, 0.0, 0.0, 0.0, 0.0, 0.0, 0.0, 0.0, 0.0, 0.0, 0.0, 0.0, 0.0, 0.0, 0.0, 0.0, 0.0, 0.0, 0.0, 0.0, 0.0, 0.0, 0.0, 0.0, 0.0, 0.0, 0.0, 0.0, 0.0, 0.0, 0.0, 0.0, 0.0, 0.0, 0.0, 0.0, 0.0, 0.0, 0.0, 0.0, 0.0, 0.0, 0.0, 0.0, 0.0, 0.0, 0.0, 0.0, 0.0, 0.0, 0.0, 0.0, 0.0, 0.0, 0.0, 0.0, 0.0, 0.0, 0.0, 0.0, 0.0, 0.0, 0.0, 0.0, 0.0, 0.0, 0.0, 0.0, 0.0, 0.0, 0.0, 0.0, 0.0, 0.0, 0.0, 0.0, 0.0, 0.0, 0.0, 0.0, 0.0, 0.0, 0.0, 0.0, 0.0, 0.0, 0.0, 0.0, 0.0, 0.0, 0.0, 0.0, 0.0, 0.0, 0.0, 0.0, 0.0, 0.0, 0.0, 0.0, 0.0, 0.0, 0.0, 0.0, 0.0, 0.0, 0.0, 0.0, 0.0, 0.0, 0.0, 0.0, 0.0, 0.0, 0.0, 0.0, 0.0, 0.0, 0.0, 0.0, 0.0, 0.0, 0.0, 0.0, 0.0, 0.0, 0.0, 0.0, 0.0, 0.0, 0.0, 0.0, 0.0, 0.0, 0.0, 0.0, 0.0, 0.0, 0.0, 0.0, 0.0, 0.0, 0.0, 0.0, 0.0, 0.0, 0.0, 0.0, 0.0, 0.0, 0.0, 0.0, 0.0, 0.0, 0.0, 0.0, 0.0, 0.0, 0.0, 0.0, 0.0, 0.0, 0.0, 0.0, 0.0, 0.0, 0.0, 0.0, 0.0, 0.0, 0.0, 0.0, 0.0, 0.0, 0.0, 0.0, 0.0, 0.0, 0.0, 0.0, 0.0, 0.0, 0.0, 0.0, 0.0, 0.0, 0.0, 0.0, 0.0, 0.0, 0.0, 0.0, 0.0, 0.0, 0.0, 0.0, 0.0, 0.0, 0.0, 0.0, 0.0, 0.0, 0.0, 0.0, 0.0, 0.0, 0.0, 0.0, 0.0, 0.0, 0.0, 0.0, 0.0, 0.0, 0.0, 0.0, 0.0, 0.0, 0.0, 0.0, 0.0, 0.0, 0.0, 0.0, 0.0, 0.0, 0.0, 0.0, 0.0, 0.0, 0.0, 0.0, 0.0, 0.0, 0.0, 0.0, 0.0, 0.0, 0.0, 0.0, 0.0, 0.0, 0.0, 0.0, 0.0, 0.0, 0.0, 0.0, 0.0, 0.0, 0.0, 0.0, 0.0, 0.0, 0.0, 0.0, 0.0, 0.0, 0.0, 0.0, 0.0, 0.0, 0.0, 0.0, 0.0, 0.0, 0.0, 0.0, 0.0, 0.0, 0.0, 0.0, 0.0, 0.0, 0.0, 0.0, 0.0, 0.0, 0.0, 0.0, 0.0, 0.0, 0.0, 0.0, 0.0, 0.0, 0.0, 0.0, 0.0, 0.0, 0.0, 0.0, 0.0, 0.0, 0.0, 0.0, 0.0, 0.0, 0.0, 0.0, 0.0, 0.0, 0.0, 0.0, 0.0, 0.0, 0.0, 0.0, 0.0, 0.0, 0.0, 0.0, 0.0, 0.0, 0.0, 0.0, 0.0, 0.0, 0.0, 0.0, 0.0, 0.0, 0.0, 0.0, 0.0, 0.0, 0.0, 0.0, 0.0, 0.0, 0.0, 0.0, 0.0, 0.0, 0.0, 0.0, 0.0, 0.0, 0.0, 0.0, 0.0, 0.0, 0.0, 0.0, 0.0, 0.0, 0.0, 0.0, 0.0, 0.0, 0.0, 0.0, 0.0, 0.0, 0.0, 0.0, 0.0, 0.0, 0.0, 0.0, 0.0, 0.0, 0.0, 0.0, 0.0, 0.0, 0.0, 0.0, 0.0, 0.0, 0.0, 0.0, 0.0, 0.0, 0.0, 0.0, 0.0, 0.0, 0.0, 0.0, 0.0, 0.0, 0.0, 0.0, 0.0, 0.0, 0.0, 0.0, 0.0, 0.0, 0.0, 0.0, 0.0, 0.0, 0.0, 0.0, 0.0, 0.0, 0.0, 0.0, 0.0, 0.0, 0.0, 0.0, 0.0, 0.0, 0.0, 0.0, 0.0, 0.0, 0.0, 0.0, 0.0, 0.0, 0.0, 0.0, 0.0, 0.0, 0.0, 0.0, 0.0, 0.0, 0.0, 0.0, 0.0, 0.0, 0.0, 0.0, 0.0, 0.0, 0.0, 0.0, 0.0, 0.0, 0.0, 0.0, 0.0, 0.0, 0.0, 0.0, 0.0, 0.0, 0.0, 0.0, 0.0, 0.0, 0.0, 0.0, 0.0, 0.0, 0.0, 0.0, 0.0, 0.0, 0.0, 0.0, 0.0, 0.0, 0.0, 0.0, 0.0, 0.0, 0.0, 0.0, 0.0, 0.0, 0.0, 0.0, 0.0, 0.0, 0.0, 0.0, 0.0, 0.0, 0.0, 0.0, 0.0, 0.0, 0.0, 0.0, 0.0, 0.0, 0.0, 0.0, 0.0, 0.0, 0.0, 0.0, 0.0, 0.0, 0.0, 0.0, 0.0, 0.0, 0.0, 0.0, 0.0, 0.0, 0.0, 0.0, 0.0, 0.0, 0.0, 0.0, 0.0, 0.0, 0.0, 0.0, 0.0, 0.0, 0.0, 0.0, 0.0, 0.0, 0.0, 0.0, 0.0, 0.0, 0.0, 0.0, 0.0, 0.0, 0.0, 0.0, 0.0, 0.0, 0.0, 0.0, 0.0, 0.0, 0.0, 0.0, 0.0, 0.0, 0.0, 0.0, 0.0, 0.0, 0.0, 0.0, 0.0, 0.0, 0.0, 0.0, 0.0, 0.0, 0.0, 0.0, 0.0, 0.0, 0.0, 0.0, 0.0, 0.0, 0.0, 0.0, 0.0, 0.0, 0.0, 0.0, 0.0, 0.0, 0.0, 0.0, 0.0, 0.0, 0.0, 0.0, 0.0, 0.0, 0.0, 0.0, 0.0, 0.0, 0.0, 0.0, 0.0, 0.0, 0.0, 0.0, 0.0, 0.0, 0.0, 0.0, 0.0, 0.0, 0.0, 0.0, 0.0, 0.0, 0.0, 0.0, 0.0, 0.0, 0.0, 0.0, 0.0, 0.0, 0.0, 0.0, 0.0, 0.0, 0.0, 0.0, 0.0, 0.0, 0.0, 0.0, 0.0, 0.0, 0.0, 0.0, 0.0, 0.0, 0.0, 0.0, 0.0, 0.0, 0.0, 0.0, 0.0, 0.0, 0.0, 0.0, 0.0, 0.0, 0.0, 0.0, 0.0, 0.0, 0.0, 0.0, 0.0, 0.0, 0.0, 0.0, 0.0, 0.0, 0.0, 0.0, 0.0, 0.0, 0.0, 0.0, 0.0, 0.0, 0.0, 0.0, 0.0, 0.0, 0.0, 0.0, 0.0, 0.0, 0.0, 0.0, 0.0, 0.0, 0.0, 0.0, 0.0, 0.0, 0.0, 0.0, 0.0, 0.0, 0.0, 0.0, 0.0, 0.0, 0.0, 0.0, 0.0, 0.0, 0.0, 0.0, 0.0, 0.0, 0.0, 0.0, 0.0, 0.0, 0.0, 0.0, 0.0, 0.0, 0.0, 0.0, 0.0, 0.0, 0.0, 0.0, 0.0, 0.0, 0.0, 0.0, 0.0, 0.0, 0.0, 0.0, 0.0, 0.0, 0.0, 0.0, 0.0, 0.0, 0.0, 0.0, 0.0, 0.0, 0.0, 0.0, 0.0, 0.0, 0.0, 0.0, 0.0, 0.0, 0.0, 0.0, 0.0, 0.0, 0.0, 0.0, 0.0, 0.0, 0.0, 0.0, 0.0, 0.0, 0.0, 0.0, 0.0, 0.0, 0.0, 0.0, 0.0, 0.0, 0.0, 0.0, 0.0, 0.0, 0.0, 0.0, 0.0, 0.0, 0.0, 0.0, 0.0, 0.0, 0.0, 0.0, 0.0, 0.0, 0.0, 0.0, 0.0, 0.0, 0.0, 0.0, 0.0, 0.0, 0.0, 0.0, 0.0, 0.0, 0.0, 0.0, 0.0, 0.0, 0.0, 0.0, 0.0, 0.0, 0.0, 0.0, 0.0, 0.0, 0.0, 0.0, 0.0, 0.0, 0.0, 0.0, 0.0, 0.0, 0.0, 0.0, 0.0, 0.0, 0.0, 0.0, 0.0, 0.0, 0.0, 0.0, 0.0, 0.0, 0.0, 0.0, 0.0, 0.0, 0.0, 0.0, 0.0, 0.0, 0.0, 0.0, 0.0, 0.0, 0.0, 0.0, 0.0, 0.0, 0.0, 0.0, 0.0, 0.0, 0.0, 0.0, 0.0, 0.0, 0.0, 0.0, 0.0, 0.0, 0.0, 0.0, 0.0, 0.0, 0.0, 0.0, 0.0, 0.0, 0.0, 0.0, 0.0, 0.0, 0.0, 0.0, 0.0, 0.0, 0.0, 0.0, 0.0, 0.0, 0.0, 0.0, 0.0, 0.0, 0.0, 0.0, 0.0, 0.0, 0.0, 0.0, 0.0, 0.0, 0.0, 0.0, 0.0, 0.0, 0.0, 0.0, 0.0, 0.0, 0.0, 0.0, 0.0, 0.0, 0.0, 0.0, 0.0, 0.0, 0.0, 0.0, 0.0, 0.0, 0.0, 0.0, 0.0, 0.0, 0.0, 0.0, 0.0, 0.0, 0.0, 0.0, 0.0, 0.0, 0.0, 0.0, 0.0, 0.0, 0.0, 0.0, 0.0, 0.0, 0.0, 0.0, 0.0, 0.0, 0.0, 0.0, 0.0, 0.0, 0.0, 0.0, 0.0, 0.0, 0.0, 0.0, 0.0, 0.0, 0.0, 0.0, 0.0, 0.0, 0.0, 0.0, 0.0, 0.0, 0.0, 0.0, 0.0, 0.0, 0.0, 0.0, 0.0, 0.0, 0.0, 0.0, 0.0, 0.0, 0.0, 0.0, 0.0, 0.0, 0.0, 0.0, 0.0, 0.0, 0.0, 0.0, 0.0, 0.0, 0.0, 0.0, 0.0, 0.0, 0.0, 0.0, 0.0, 0.0, 0.0, 0.0, 0.0, 0.0, 0.0, 0.0, 0.0, 0.0, 0.0, 0.0, 0.0, 0.0, 0.0, 0.0, 0.0, 0.0, 0.0, 0.0, 0.0, 0.0, 0.0, 0.0, 0.0, 0.0, 0.0, 0.0, 0.0, 0.0, 0.0, 0.0, 0.0, 0.0, 0.0, 0.0, 0.0, 0.0, 0.0, 0.0, 0.0, 0.0, 0.0, 0.0, 0.0, 0.0, 0.0, 0.0, 0.0, 0.0, 0.0, 0.0, 0.0, 0.0, 0.0, 0.0, 0.0, 0.0, 0.0, 0.0, 0.0, 0.0, 0.0, 0.0, 0.0, 0.0, 0.0, 0.0, 0.0, 0.0, 0.0, 0.0, 0.0, 0.0, 0.0, 0.0, 0.0, 0.0, 0.0, 0.0, 0.0, 0.0, 0.0, 0.0, 0.0, 0.0, 0.0, 0.0, 0.0, 0.0, 0.0, 0.0, 0.0, 0.0, 0.0, 0.0, 0.0, 0.0, 0.0, 0.0, 0.0, 0.0, 0.0, 0.0, 0.0, 0.0, 0.0, 0.0, 0.0, 0.0, 0.0, 0.0, 0.0, 0.0, 0.0, 0.0, 0.0, 0.0, 0.0, 0.0, 0.0, 0.0, 0.0, 0.0, 0.0, 0.0, 0.0, 0.0, 0.0, 0.0, 0.0, 0.0, 0.0, 0.0, 0.0, 0.0, 0.0, 0.0, 0.0, 0.0, 0.0, 0.0, 0.0, 0.0, 0.0, 0.0, 0.0, 0.0, 0.0, 0.0, 0.0, 0.0, 0.0, 0.0, 0.0, 0.0, 0.0, 0.0, 0.0, 0.0, 0.0, 0.0, 0.0, 0.0, 0.0, 0.0, 0.0, 0.0, 0.0, 0.0, 0.0, 0.0, 0.0, 0.0, 0.0, 0.0, 0.0, 0.0, 0.0, 0.0, 0.0, 0.0, 0.0, 0.0, 0.0, 0.0, 0.0, 0.0, 0.0, 0.0, 0.0, 0.0, 0.0, 0.0, 0.0, 0.0, 0.0, 0.0, 0.0, 0.0, 0.0, 0.0, 0.0, 0.0, 0.0, 0.0, 0.0, 0.0, 0.0, 0.0, 0.0, 0.0, 0.0, 0.0, 0.0, 0.0, 0.0, 0.0, 0.0, 0.0, 0.0, 0.0, 0.0, 0.0, 0.0, 0.0, 0.0, 0.0, 0.0, 0.0, 0.0, 0.0, 0.0, 0.0, 0.0, 0.0, 0.0, 0.0, 0.0, 0.0, 0.0, 0.0, 0.0, 0.0, 0.0, 0.0, 0.0, 0.0, 0.0, 0.0, 0.0, 0.0, 0.0, 0.0, 0.0, 0.0, 0.0, 0.0, 0.0, 0.0, 0.0, 0.0, 0.0, 0.0, 0.0, 0.0, 0.0, 0.0, 0.0, 0.0, 0.0, 0.0, 0.0, 0.0, 0.0, 0.0, 0.0, 0.0, 0.0, 0.0, 0.0, 0.0, 0.0, 0.0, 0.0, 0.0, 0.0, 0.0, 0.0, 0.0, 0.0, 0.0, 0.0, 0.0, 0.0, 0.0, 0.0, 0.0, 0.0, 0.0, 0.0, 0.0, 0.0, 0.0, 0.0, 0.0, 0.0, 0.0, 0.0, 0.0, 0.0, 0.0, 0.0, 0.0, 0.0, 0.0, 0.0, 0.0, 0.0, 0.0, 0.0, 0.0, 0.0, 0.0, 0.0, 0.0, 0.0, 0.0, 0.0, 0.0, 0.0, 0.0, 0.0, 0.0, 0.0, 0.0, 0.0, 0.0, 0.0, 0.0, 0.0, 0.0, 0.0, 0.0, 0.0, 0.0, 0.0, 0.0, 0.0, 0.0, 0.0, 0.0, 0.0, 0.0, 0.0, 0.0, 0.0, 0.0, 0.0, 0.0, 0.0, 0.0, 0.0, 0.0, 0.0, 0.0, 0.0, 0.0, 0.0, 0.0, 0.0, 0.0, 0.0, 0.0, 0.0, 0.0, 0.0, 0.0, 0.0, 0.0, 0.0, 0.0, 0.0, 0.0, 0.0, 0.0, 0.0, 0.0, 0.0, 0.0, 0.0, 0.0, 0.0, 0.0, 0.0, 0.0, 0.0, 0.0, 0.0, 0.0, 0.0, 0.0, 0.0, 0.0, 0.0, 0.0, 0.0, 0.0, 0.0, 0.0, 0.0, 0.0, 0.0, 0.0, 0.0, 0.0, 0.0, 0.0, 0.0, 0.0, 0.0, 0.0, 0.0, 0.0, 0.0, 0.0, 0.0, 0.0, 0.0, 0.0, 0.0, 0.0, 0.0, 0.0, 0.0, 0.0, 0.0, 0.0, 0.0, 0.0, 0.0, 0.0, 0.0, 0.0, 0.0, 0.0, 0.0, 0.0, 0.0, 0.0, 0.0, 0.0, 0.0, 0.0, 0.0, 0.0, 0.0, 0.0, 0.0, 0.0, 0.0, 0.0, 0.0, 0.0, 0.0, 0.0, 0.0, 0.0, 0.0, 0.0, 0.0, 0.0, 0.0, 0.0, 0.0, 0.0, 0.0, 0.0, 0.0, 0.0, 0.0, 0.0, 0.0, 0.0, 0.0, 0.0, 0.0, 0.0, 0.0, 0.0, 0.0, 0.0, 0.0, 0.0, 0.0, 0.0, 0.0, 0.0, 0.0, 0.0, 0.0, 0.0, 0.0, 0.0, 0.0, 0.0, 0.0, 0.0, 0.0, 0.0, 0.0, 0.0, 0.0, 0.0, 0.0, 0.0, 0.0, 0.0, 0.0, 0.0, 0.0, 0.0, 0.0, 0.0, 0.0, 0.0, 0.0, 0.0, 0.0, 0.0, 0.0, 0.0, 0.0, 0.0, 0.0, 0.0, 0.0, 0.0, 0.0, 0.0, 0.0, 0.0, 0.0, 0.0, 0.0, 0.0, 0.0, 0.0, 0.0, 0.0, 0.0, 0.0, 0.0, 0.0, 0.0, 0.0, 0.0, 0.0, 0.0, 0.0, 0.0, 0.0, 0.0, 0.0, 0.0, 0.0, 0.0, 0.0, 0.0, 0.0, 0.0, 0.0, 0.0, 0.0, 0.0, 0.0, 0.0, 0.0, 0.0, 0.0, 0.0, 0.0, 0.0, 0.0, 0.0, 0.0, 0.0, 0.0, 0.0, 0.0, 0.0, 0.0, 0.0, 0.0, 0.0, 0.0, 0.0, 0.0, 0.0, 0.0, 0.0, 0.0, 0.0, 0.0, 0.0, 0.0, 0.0, 0.0, 0.0, 0.0, 0.0, 0.0, 0.0, 0.0, 0.0, 0.0, 0.0, 0.0, 0.0, 0.0, 0.0, 0.0, 0.0, 0.0, 0.0, 0.0, 0.0, 0.0, 0.0, 0.0, 0.0, 0.0, 0.0, 0.0, 0.0, 0.0, 0.0, 0.0, 0.0, 0.0, 0.0, 0.0, 0.0, 0.0, 0.0, 0.0, 0.0, 0.0, 0.0, 0.0, 0.0, 0.0, 0.0, 0.0, 0.0, 0.0, 0.0, 0.0, 0.0, 0.0, 0.0, 0.0, 0.0, 0.0, 0.0, 0.0, 0.0, 0.0, 0.0, 0.0, 0.0, 0.0, 0.0, 0.0, 0.0, 0.0, 0.0, 0.0, 0.0, 0.0, 0.0, 0.0, 0.0, 0.0, 0.0, 0.0, 0.0, 0.0, 0.0, 0.0, 0.0, 0.0, 0.0, 0.0, 0.0, 0.0, 0.0, 0.0, 0.0, 0.0, 0.0, 0.0, 0.0, 0.0, 0.0, 0.0, 0.0, 0.0, 0.0, 0.0, 0.0, 0.0, 0.0, 0.0, 0.0, 0.0, 0.0, 0.0, 0.0, 0.0, 0.0, 0.0, 0.0, 0.0, 0.0, 0.0, 0.0, 0.0, 0.0, 0.0, 0.0, 0.0, 0.0, 0.0, 0.0, 0.0, 0.0, 0.0, 0.0, 0.0, 0.0, 0.0, 0.0, 0.0, 0.0, 0.0, 0.0, 0.0, 0.0, 0.0, 0.0, 0.0, 0.0, 0.0, 0.0, 0.0, 0.0, 0.0, 0.0, 0.0, 0.0, 0.0, 0.0, 0.0, 0.0, 0.0, 0.0, 0.0, 0.0, 0.0, 0.0, 0.0, 0.0, 0.0, 0.0, 0.0, 0.0, 0.0, 0.0, 0.0, 0.0, 0.0, 0.0, 0.0, 0.0, 0.0, 0.0, 0.0, 0.0, 0.0, 0.0, 0.0, 0.0, 0.0, 0.0, 0.0, 0.0, 0.0, 0.0, 0.0, 0.0, 0.0, 0.0, 0.0, 0.0, 0.0, 0.0, 0.0, 0.0, 0.0, 0.0, 0.0, 0.0, 0.0, 0.0, 0.0, 0.0, 0.0, 0.0, 0.0, 0.0, 0.0, 0.0, 0.0, 0.0, 0.0, 0.0, 0.0, 0.0, 0.0, 0.0, 0.0, 0.0, 0.0, 0.0, 0.0, 0.0, 0.0, 0.0, 0.0, 0.0, 0.0, 0.0, 0.0, 0.0, 0.0, 0.0, 0.0, 0.0, 0.0, 0.0, 0.0, 0.0, 0.0, 0.0, 0.0, 0.0, 0.0, 0.0, 0.0, 0.0, 0.0, 0.0, 0.0, 0.0, 0.0, 0.0, 0.0, 0.0, 0.0, 0.0, 0.0, 0.0, 0.0, 0.0, 0.0, 0.0, 0.0, 0.0, 0.0, 0.0, 0.0, 0.0, 0.0, 0.0, 0.0, 0.0, 0.0, 0.0, 0.0, 0.0, 0.0, 0.0, 0.0, 0.0, 0.0, 0.0, 0.0, 0.0, 0.0, 0.0, 0.0, 0.0, 0.0, 0.0, 0.0, 0.0, 0.0, 0.0, 0.0, 0.0, 0.0, 0.0, 0.0, 0.0, 0.0, 0.0, 0.0, 0.0, 0.0, 0.0, 0.0, 0.0, 0.0, 0.0, 0.0, 0.0, 0.0, 0.0, 0.0, 0.0, 0.0, 0.0, 0.0, 0.0, 0.0, 0.0, 0.0, 0.0, 0.0, 0.0, 0.0, 0.0, 0.0, 0.0, 0.0, 0.0, 0.0, 0.0, 0.0, 0.0, 0.0, 0.0, 0.0, 0.0, 0.0, 0.0, 0.0, 0.0, 0.0, 0.0, 0.0, 0.0, 0.0, 0.0, 0.0, 0.0, 0.0, 0.0, 0.0, 0.0, 0.0, 0.0, 0.0, 0.0, 0.0, 0.0, 0.0, 0.0, 0.0, 0.0, 0.0, 0.0, 0.0, 0.0, 0.0, 0.0, 0.0, 0.0, 0.0, 0.0, 0.0, 0.0, 0.0, 0.0, 0.0, 0.0, 0.0, 0.0, 0.0, 0.0, 0.0, 0.0, 0.0, 0.0, 0.0, 0.0, 0.0, 0.0, 0.0, 0.0, 0.0, 0.0, 0.0, 0.0, 0.0, 0.0, 0.0, 0.0, 0.0, 0.0, 0.0, 0.0, 0.0, 0.0, 0.0, 0.0, 0.0, 0.0, 0.0, 0.0, 0.0, 0.0, 0.0, 0.0, 0.0, 0.0, 0.0, 0.0, 0.0, 0.0, 0.0, 0.0, 0.0, 0.0, 0.0])
me_plane.materials.append(mat_skin)
me_plane.materials.append(mat_nail)
me_plane.use_remesh_fix_poles = True
me_plane.use_remesh_preserve_attributes = False
me_plane.update()

# ---- objects
ob_empty = bpy.data.objects.new('Empty', None)
ob_plane = bpy.data.objects.new('Plane', me_plane)

# ---- transforms, parenting, visibility, modifiers, constraints
ob_empty.location = (0.4563, 0.3007, 0.0)
ob_empty.rotation_euler = (0.0, -0.0, -1.571)
ob_empty.scale = (0.1858, 0.1858, 0.1858)
ob_empty.empty_display_type = 'IMAGE'
ob_empty.empty_display_size = 5.0
ob_plane.location = (0.0, 0.0, 0.0)

# ---- collection membership
col_collection.objects.link(ob_empty)
col_collection.objects.link(ob_plane)

# ---- scene / render settings (as saved in the file)
scene.frame_start = 1; scene.frame_end = 250; scene.frame_set(1)
scene.render.engine = 'BLENDER_EEVEE_NEXT'
scene.cycles.sampling_pattern = 'TABULATED_SOBOL'
scene.cycles.use_light_tree = False
scene.view_settings.view_transform = 'Standard'
bpy.context.view_layer.update()

# ---- added for rendering (the .blend has no active camera and no usable light): camera, sun
cam_auto = bpy.data.cameras.new('AutoCamera')
cam_auto.lens = 50.0
cam_auto.sensor_width = 36.0
cam_auto.clip_end = 1000.0
ob_auto_camera = bpy.data.objects.new('AutoCamera', cam_auto)
scene.collection.objects.link(ob_auto_camera)
ob_auto_camera.location = (1.21128, -0.82913, 0.675887)
ob_auto_camera.rotation_euler = (1.09748, -7.21219e-08, 0.694738)
scene.camera = ob_auto_camera
light_auto_sun = bpy.data.lights.new('AutoSun', 'SUN')
light_auto_sun.energy = 3.0
light_auto_sun.angle = 0.0523599
ob_auto_sun = bpy.data.objects.new('AutoSun', light_auto_sun)
scene.collection.objects.link(ob_auto_sun)
ob_auto_sun.rotation_euler = (0.872665, 0.174533, 0.523599)
bpy.context.view_layer.update()
